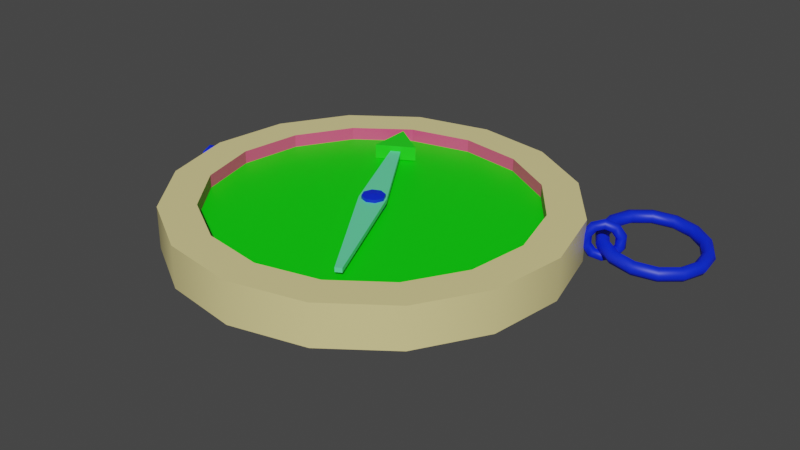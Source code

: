 # Source: compass.blend  (saved by Blender 3.6.11; exported with 4.5.12 LTS)
import bpy
from mathutils import Matrix  # noqa: F401  (used for matrix-valued properties, if any)

bpy.ops.wm.read_factory_settings(use_empty=True)
scene = bpy.context.scene
scene.name = 'Scene'

# ---- materials (node trees are filled in below, after node groups)
mat_material_001 = bpy.data.materials.new('Material.001')
mat_material_001.use_transparent_shadow = False
mat_material_002 = bpy.data.materials.new('Material.002')
mat_material_002.use_transparent_shadow = False
mat_material_003 = bpy.data.materials.new('Material.003')
mat_material_003.use_transparent_shadow = False
mat_material = bpy.data.materials.new('Material')
mat_material.use_transparent_shadow = False
mat_material_005 = bpy.data.materials.new('Material.005')
mat_material_005.use_transparent_shadow = False
mat_material_006 = bpy.data.materials.new('Material.006')
mat_material_006.use_transparent_shadow = False

# ---- material node trees
mat_material_001.use_nodes = True; mat_material_001.node_tree.nodes.clear()
_N = mat_material_001.node_tree.nodes; _L = mat_material_001.node_tree.links
n0 = _N.new('ShaderNodeBsdfPrincipled'); n0.name = 'Principled BSDF'; n0.location = (10, 300)
n0.distribution = 'GGX'
n0.subsurface_method = 'RANDOM_WALK_SKIN'
n0.inputs[0].default_value = (0.8, 0.6949, 0.306, 1.0)
n0.inputs[3].default_value = 1.45
n0.inputs[27].default_value = (0.0, 0.0, 0.0, 1.0)
n0.inputs[28].default_value = 1.0
n1 = _N.new('ShaderNodeOutputMaterial'); n1.name = 'Material Output'; n1.location = (300, 300)
_L.new(n0.outputs[0], n1.inputs[0])
n1.is_active_output = True
mat_material_002.use_nodes = True; mat_material_002.node_tree.nodes.clear()
_N = mat_material_002.node_tree.nodes; _L = mat_material_002.node_tree.links
n0 = _N.new('ShaderNodeBsdfPrincipled'); n0.name = 'Principled BSDF'; n0.location = (10, 300)
n0.distribution = 'GGX'
n0.subsurface_method = 'RANDOM_WALK_SKIN'
n0.inputs[0].default_value = (0.0, 0.02155, 0.8, 1.0)
n0.inputs[3].default_value = 1.45
n0.inputs[27].default_value = (0.0, 0.0, 0.0, 1.0)
n0.inputs[28].default_value = 1.0
n1 = _N.new('ShaderNodeOutputMaterial'); n1.name = 'Material Output'; n1.location = (300, 300)
_L.new(n0.outputs[0], n1.inputs[0])
n1.is_active_output = True
mat_material_003.use_nodes = True; mat_material_003.node_tree.nodes.clear()
_N = mat_material_003.node_tree.nodes; _L = mat_material_003.node_tree.links
n0 = _N.new('ShaderNodeBsdfPrincipled'); n0.name = 'Principled BSDF'; n0.location = (10, 300)
n0.distribution = 'GGX'
n0.subsurface_method = 'RANDOM_WALK_SKIN'
n0.inputs[0].default_value = (0.8, 0.08021, 0.2273, 1.0)
n0.inputs[3].default_value = 1.45
n0.inputs[27].default_value = (0.0, 0.0, 0.0, 1.0)
n0.inputs[28].default_value = 1.0
n1 = _N.new('ShaderNodeOutputMaterial'); n1.name = 'Material Output'; n1.location = (300, 300)
_L.new(n0.outputs[0], n1.inputs[0])
n1.is_active_output = True
mat_material.use_nodes = True; mat_material.node_tree.nodes.clear()
_N = mat_material.node_tree.nodes; _L = mat_material.node_tree.links
n0 = _N.new('ShaderNodeBsdfPrincipled'); n0.name = 'Principled BSDF'; n0.location = (10, 300)
n0.distribution = 'GGX'
n0.subsurface_method = 'RANDOM_WALK_SKIN'
n0.inputs[0].default_value = (0.0, 0.8, 0.0001184, 1.0)
n0.inputs[3].default_value = 1.45
n0.inputs[27].default_value = (0.0, 0.0, 0.0, 1.0)
n0.inputs[28].default_value = 1.0
n1 = _N.new('ShaderNodeOutputMaterial'); n1.name = 'Material Output'; n1.location = (300, 300)
_L.new(n0.outputs[0], n1.inputs[0])
n1.is_active_output = True
mat_material_005.use_nodes = True; mat_material_005.node_tree.nodes.clear()
_N = mat_material_005.node_tree.nodes; _L = mat_material_005.node_tree.links
n0 = _N.new('ShaderNodeBsdfPrincipled'); n0.name = 'Principled BSDF'; n0.location = (10, 300)
n0.distribution = 'GGX'
n0.subsurface_method = 'RANDOM_WALK_SKIN'
n0.inputs[0].default_value = (0.1348, 0.8, 0.3831, 1.0)
n0.inputs[3].default_value = 1.45
n0.inputs[27].default_value = (0.0, 0.0, 0.0, 1.0)
n0.inputs[28].default_value = 1.0
n1 = _N.new('ShaderNodeOutputMaterial'); n1.name = 'Material Output'; n1.location = (300, 300)
_L.new(n0.outputs[0], n1.inputs[0])
n1.is_active_output = True
mat_material_006.use_nodes = True; mat_material_006.node_tree.nodes.clear()
_N = mat_material_006.node_tree.nodes; _L = mat_material_006.node_tree.links
n0 = _N.new('ShaderNodeBsdfPrincipled'); n0.name = 'Principled BSDF'; n0.location = (10, 300)
n0.distribution = 'GGX'
n0.subsurface_method = 'RANDOM_WALK_SKIN'
n0.inputs[0].default_value = (0.01564, 0.8, 0.01017, 1.0)
n0.inputs[3].default_value = 1.45
n0.inputs[27].default_value = (0.0, 0.0, 0.0, 1.0)
n0.inputs[28].default_value = 1.0
n1 = _N.new('ShaderNodeOutputMaterial'); n1.name = 'Material Output'; n1.location = (300, 300)
_L.new(n0.outputs[0], n1.inputs[0])
n1.is_active_output = True

# ---- world
world_world = bpy.data.worlds.new('World'); scene.world = world_world
world_world.use_nodes = True; world_world.node_tree.nodes.clear()
_N = world_world.node_tree.nodes; _L = world_world.node_tree.links
n0 = _N.new('ShaderNodeOutputWorld'); n0.name = 'World Output'; n0.location = (300, 300)
n1 = _N.new('ShaderNodeBackground'); n1.name = 'Background'; n1.location = (10, 300)
n1.inputs[0].default_value = (0.05088, 0.05088, 0.05088, 1.0)
_L.new(n1.outputs[0], n0.inputs[0])
n0.is_active_output = True
world_world.color = (0.05088, 0.05088, 0.05088)
world_world.use_sun_shadow = False
world_world.sun_shadow_jitter_overblur = 0.0

# ---- meshes
me_mesh = bpy.data.meshes.new('Mesh')
me_mesh.from_pydata([(0.1152, 0.002572, 0.0003445), (0.1039, 0.04514, 0.000475), (0.07718, 0.08014, 0.0008466), (0.03911, 0.1023, 0.001403), (-0.004534, 0.1081, 0.002059), (-0.04709, 0.09682, 0.002715), (-0.08209, 0.0701, 0.003271), (-0.1042, 0.03202, 0.003642), (-0.1101, -0.01162, 0.003773), (-0.09877, -0.05418, 0.003642), (-0.07206, -0.08919, 0.003271), (-0.03398, -0.1113, 0.002715), (0.00966, -0.1172, 0.002059), (0.05222, -0.1059, 0.001403), (0.08722, -0.07915, 0.0008466), (0.1093, -0.04107, 0.000475), (0.1156, 0.002595, 0.02454), (0.1043, 0.04516, 0.02467), (0.07755, 0.08016, 0.02504), (0.03947, 0.1023, 0.0256), (-0.004167, 0.1081, 0.02625), (-0.04673, 0.09685, 0.02691), (-0.08173, 0.07013, 0.02747), (-0.1038, 0.03205, 0.02784), (-0.1097, -0.0116, 0.02797), (-0.09841, -0.05416, 0.02784), (-0.07169, -0.08917, 0.02747), (-0.03361, -0.1113, 0.02691), (0.01003, -0.1171, 0.02625), (0.05259, -0.1058, 0.0256), (0.08759, -0.07913, 0.02504), (0.1097, -0.04105, 0.02467), (0.09505, 0.001304, 0.02485), (0.08582, 0.03612, 0.02496), (0.06397, 0.06475, 0.02526), (0.03282, 0.08284, 0.02572), (-0.002875, 0.08763, 0.02625), (-0.03769, 0.0784, 0.02679), (-0.06632, 0.05654, 0.02724), (-0.0844, 0.02539, 0.02755), (-0.08919, -0.01031, 0.02766), (-0.07996, -0.04512, 0.02755), (-0.05811, -0.07375, 0.02724), (-0.02696, -0.09184, 0.02679), (0.008735, -0.09664, 0.02625), (0.04355, -0.0874, 0.02572), (0.07218, -0.06555, 0.02526), (0.09026, -0.0344, 0.02496), (0.09494, 0.001297, 0.01737), (0.08571, 0.03611, 0.01747), (0.06385, 0.06475, 0.01778), (0.03271, 0.08283, 0.01823), (-0.002989, 0.08763, 0.01877), (-0.0378, 0.07839, 0.0193), (-0.06643, 0.05654, 0.01976), (-0.08452, 0.02539, 0.02006), (-0.08931, -0.01031, 0.02017), (-0.08007, -0.04513, 0.02006), (-0.05822, -0.07376, 0.01976), (-0.02707, -0.09185, 0.0193), (0.008622, -0.09664, 0.01877), (0.04343, -0.08741, 0.01823), (0.07206, -0.06555, 0.01778), (0.09015, -0.0344, 0.01747), (0.002817, -0.004508, 0.01877), (-0.118, -0.007062, 0.02241), (-0.1176, -0.01252, 0.02468), (-0.1173, -0.01798, 0.02241), (-0.1172, -0.02025, 0.01694), (-0.1174, -0.01799, 0.01147), (-0.1178, -0.01253, 0.009209), (-0.1181, -0.007072, 0.01147), (-0.1182, -0.004806, 0.01694), (-0.1081, -0.00417, 0.01679), (-0.1079, -0.006426, 0.02226), (-0.1075, -0.01188, 0.02453), (-0.1072, -0.01734, 0.02226), (-0.1071, -0.01961, 0.01679), (-0.1074, -0.01736, 0.01132), (-0.1077, -0.0119, 0.009055), (-0.108, -0.006437, 0.01132), (-0.1185, -0.01257, 0.01696), (0.007346, 0.0006859, 0.02604), (0.009571, -0.003854, 0.02601), (0.007934, -0.008637, 0.02604), (0.003394, -0.01086, 0.02611), (-0.001388, -0.009224, 0.02618), (-0.003613, -0.004685, 0.02621), (-0.001976, 9.857e-05, 0.02618), (0.002564, 0.002323, 0.02611), (0.00241, 0.002313, 0.016), (0.007193, 0.0006763, 0.01593), (0.009417, -0.003864, 0.0159), (0.00778, -0.008647, 0.01593), (0.003241, -0.01087, 0.016), (-0.001542, -0.009234, 0.01608), (-0.003766, -0.004694, 0.01611), (-0.002129, 8.891e-05, 0.01608), (0.00299, -0.004269, 0.02687), (0.002563, -0.004524, 0.002059)], [], [(0, 1, 17, 16), (1, 2, 18, 17), (2, 3, 19, 18), (3, 4, 20, 19), (4, 5, 21, 20), (5, 6, 22, 21), (6, 7, 23, 22), (7, 8, 24, 23), (8, 9, 25, 24), (9, 10, 26, 25), (10, 11, 27, 26), (11, 12, 28, 27), (12, 13, 29, 28), (13, 14, 30, 29), (14, 15, 31, 30), (15, 0, 16, 31), (16, 17, 33, 32), (17, 18, 34, 33), (18, 19, 35, 34), (19, 20, 36, 35), (20, 21, 37, 36), (21, 22, 38, 37), (22, 23, 39, 38), (23, 24, 40, 39), (24, 25, 41, 40), (25, 26, 42, 41), (26, 27, 43, 42), (27, 28, 44, 43), (28, 29, 45, 44), (29, 30, 46, 45), (30, 31, 47, 46), (31, 16, 32, 47), (32, 33, 49, 48), (33, 34, 50, 49), (34, 35, 51, 50), (35, 36, 52, 51), (36, 37, 53, 52), (37, 38, 54, 53), (38, 39, 55, 54), (39, 40, 56, 55), (40, 41, 57, 56), (41, 42, 58, 57), (42, 43, 59, 58), (43, 44, 60, 59), (44, 45, 61, 60), (45, 46, 62, 61), (46, 47, 63, 62), (47, 32, 48, 63), (48, 49, 64), (49, 50, 64), (50, 51, 64), (51, 52, 64), (52, 53, 64), (53, 54, 64), (54, 55, 64), (55, 56, 64), (56, 57, 64), (57, 58, 64), (58, 59, 64), (59, 60, 64), (60, 61, 64), (61, 62, 64), (62, 63, 64), (63, 48, 64), (72, 65, 74, 73), (65, 66, 75, 74), (66, 67, 76, 75), (67, 68, 77, 76), (68, 69, 78, 77), (69, 70, 79, 78), (70, 71, 80, 79), (71, 72, 73, 80), (65, 72, 81), (66, 65, 81), (67, 66, 81), (68, 67, 81), (69, 68, 81), (70, 69, 81), (71, 70, 81), (72, 71, 81), (89, 82, 91, 90), (82, 83, 92, 91), (83, 84, 93, 92), (84, 85, 94, 93), (85, 86, 95, 94), (86, 87, 96, 95), (87, 88, 97, 96), (88, 89, 90, 97), (82, 89, 98), (83, 82, 98), (84, 83, 98), (85, 84, 98), (86, 85, 98), (87, 86, 98), (88, 87, 98), (89, 88, 98), (1, 0, 99), (2, 1, 99), (3, 2, 99), (4, 3, 99), (5, 4, 99), (6, 5, 99), (7, 6, 99), (8, 7, 99), (9, 8, 99), (10, 9, 99), (11, 10, 99), (12, 11, 99), (13, 12, 99), (14, 13, 99), (15, 14, 99), (0, 15, 99)])
me_mesh.polygons.foreach_set('use_smooth', [True] * 112)
me_mesh.polygons.foreach_set('material_index', [0, 0, 0, 0, 0, 0, 0, 0, 0, 0, 0, 0, 0, 0, 0, 0, 0, 0, 0, 0, 0, 0, 0, 0, 0, 0, 0, 0, 0, 0, 0, 0, 2, 2, 2, 2, 2, 2, 2, 2, 2, 2, 2, 2, 2, 2, 2, 2, 3, 3, 3, 3, 3, 3, 3, 3, 3, 3, 3, 3, 3, 3, 3, 3, 1, 1, 1, 1, 1, 1, 1, 1, 1, 1, 1, 1, 1, 1, 1, 1, 1, 1, 1, 1, 1, 1, 1, 1, 1, 1, 1, 1, 1, 1, 1, 1, 0, 0, 0, 0, 0, 0, 0, 0, 0, 0, 0, 0, 0, 0, 0, 0])
_k = set([(0, 1), (0, 15), (1, 2), (2, 3), (3, 4), (4, 5), (5, 6), (6, 7), (7, 8), (8, 9), (9, 10), (10, 11), (11, 12), (12, 13), (13, 14), (14, 15), (16, 17), (16, 31), (17, 18), (18, 19), (19, 20), (20, 21), (21, 22), (22, 23), (23, 24), (24, 25), (25, 26), (26, 27), (27, 28), (28, 29), (29, 30), (30, 31), (32, 33), (32, 47), (32, 48), (33, 34), (33, 49), (34, 35), (34, 50), (35, 36), (35, 51), (36, 37), (36, 52), (37, 38), (37, 53), (38, 39), (38, 54), (39, 40), (39, 55), (40, 41), (40, 56), (41, 42), (41, 57), (42, 43), (42, 58), (43, 44), (43, 59), (44, 45), (44, 60), (45, 46), (45, 61), (46, 47), (46, 62), (47, 63), (48, 49), (48, 63), (49, 50), (50, 51), (51, 52), (52, 53), (53, 54), (54, 55), (55, 56), (56, 57), (57, 58), (58, 59), (59, 60), (60, 61), (61, 62), (62, 63), (65, 66), (65, 72), (65, 81), (66, 67), (66, 81), (67, 68), (67, 81), (68, 69), (68, 81), (69, 70), (69, 81), (70, 71), (70, 81), (71, 72), (71, 81), (72, 81), (82, 83), (82, 89), (82, 98), (83, 84), (83, 98), (84, 85), (84, 98), (85, 86), (85, 98), (86, 87), (86, 98), (87, 88), (87, 98), (88, 89), (88, 98), (89, 98)])
me_mesh.attributes.new('sharp_edge', 'BOOLEAN', 'EDGE').data.foreach_set('value', [ (min(e.vertices), max(e.vertices)) in _k for e in me_mesh.edges])
_uv = me_mesh.uv_layers.new(name='UVChannel_1')
_uv.uv.foreach_set('vector', [0.06276, 0.9988, 0.000277, 0.9993, 2.441e-05, 0.9582, 0.06251, 0.9577, 1.0, 0.9909, 0.9375, 0.9914, 0.9373, 0.9503, 0.9997, 0.9497, 0.9375, 0.9914, 0.875, 0.9919, 0.8748, 0.9508, 0.9373, 0.9503, 0.875, 0.9919, 0.8125, 0.9924, 0.8123, 0.9513, 0.8748, 0.9508, 0.8125, 0.9924, 0.7501, 0.9929, 0.7498, 0.9518, 0.8123, 0.9513, 0.7501, 0.9929, 0.6876, 0.9934, 0.6873, 0.9523, 0.7498, 0.9518, 0.6876, 0.9934, 0.6251, 0.9939, 0.6249, 0.9528, 0.6873, 0.9523, 0.6251, 0.9939, 0.5626, 0.9945, 0.5624, 0.9534, 0.6249, 0.9528, 0.5626, 0.9945, 0.5001, 0.995, 0.4999, 0.9539, 0.5624, 0.9534, 0.5001, 0.995, 0.4377, 0.9955, 0.4374, 0.9544, 0.4999, 0.9539, 0.4377, 0.9955, 0.3752, 0.9961, 0.3749, 0.9549, 0.4374, 0.9544, 0.3752, 0.9961, 0.3127, 0.9966, 0.3124, 0.9555, 0.3749, 0.9549, 0.3127, 0.9966, 0.2502, 0.9971, 0.25, 0.956, 0.3124, 0.9555, 0.2502, 0.9971, 0.1877, 0.9977, 0.1875, 0.9566, 0.25, 0.956, 0.1877, 0.9977, 0.1252, 0.9982, 0.125, 0.9571, 0.1875, 0.9566, 0.1252, 0.9982, 0.06276, 0.9988, 0.06251, 0.9577, 0.125, 0.9571, 0.9943, 0.2592, 0.991, 0.3819, 0.9364, 0.3682, 0.9382, 0.268, 0.991, 0.3819, 0.9378, 0.4931, 0.8936, 0.4596, 0.9364, 0.3682, 0.9378, 0.4931, 0.8488, 0.5721, 0.8215, 0.5258, 0.8936, 0.4596, 0.8488, 0.5721, 0.7408, 0.6111, 0.7327, 0.5588, 0.8215, 0.5258, 0.7408, 0.6111, 0.6269, 0.6097, 0.6384, 0.5578, 0.7327, 0.5588, 0.6269, 0.6097, 0.519, 0.5655, 0.5495, 0.521, 0.6384, 0.5578, 0.519, 0.5655, 0.4348, 0.4828, 0.4802, 0.4528, 0.5495, 0.521, 0.4348, 0.4828, 0.3879, 0.3735, 0.4418, 0.3629, 0.4802, 0.4528, 0.3879, 0.3735, 0.3864, 0.2537, 0.4405, 0.2646, 0.4418, 0.3629, 0.3864, 0.2537, 0.4312, 0.1416, 0.4774, 0.1727, 0.4405, 0.2646, 0.4312, 0.1416, 0.5167, 0.05451, 0.5474, 0.1017, 0.4774, 0.1727, 0.5167, 0.05451, 0.6312, 0.007191, 0.6411, 0.06238, 0.5474, 0.1017, 0.6312, 0.007191, 0.7529, 0.01012, 0.7408, 0.06421, 0.6411, 0.06238, 0.7529, 0.01012, 0.8622, 0.05622, 0.8313, 0.1015, 0.7408, 0.06421, 0.8622, 0.05622, 0.9503, 0.1431, 0.9022, 0.1743, 0.8313, 0.1015, 0.9503, 0.1431, 0.9943, 0.2592, 0.9382, 0.268, 0.9022, 0.1743, 0.9382, 0.268, 0.9364, 0.3682, 0.9152, 0.3632, 0.9193, 0.2714, 0.9364, 0.3682, 0.8936, 0.4596, 0.8773, 0.4475, 0.9152, 0.3632, 0.8936, 0.4596, 0.8215, 0.5258, 0.8113, 0.509, 0.8773, 0.4475, 0.8215, 0.5258, 0.7327, 0.5588, 0.7296, 0.541, 0.8113, 0.509, 0.7327, 0.5588, 0.6384, 0.5578, 0.6422, 0.5388, 0.7296, 0.541, 0.6384, 0.5578, 0.5495, 0.521, 0.5601, 0.5044, 0.6422, 0.5388, 0.5495, 0.521, 0.4802, 0.4528, 0.4965, 0.4414, 0.5601, 0.5044, 0.4802, 0.4528, 0.4418, 0.3629, 0.4613, 0.3585, 0.4965, 0.4414, 0.4418, 0.3629, 0.4405, 0.2646, 0.4604, 0.268, 0.4613, 0.3585, 0.4405, 0.2646, 0.4774, 0.1727, 0.4945, 0.1836, 0.4604, 0.268, 0.4774, 0.1727, 0.5474, 0.1017, 0.5591, 0.1187, 0.4945, 0.1836, 0.5474, 0.1017, 0.6411, 0.06238, 0.6454, 0.08383, 0.5591, 0.1187, 0.6411, 0.06238, 0.7408, 0.06421, 0.737, 0.08268, 0.6454, 0.08383, 0.7408, 0.06421, 0.8313, 0.1015, 0.8199, 0.1184, 0.737, 0.08268, 0.8313, 0.1015, 0.9022, 0.1743, 0.8839, 0.1862, 0.8199, 0.1184, 0.9022, 0.1743, 0.9382, 0.268, 0.9193, 0.2714, 0.8839, 0.1862, 0.9581, 0.4255, 0.95, 0.6079, 0.4992, 0.5093, 0.95, 0.6079, 0.8747, 0.7754, 0.4992, 0.5093, 0.8747, 0.7754, 0.7437, 0.8975, 0.4992, 0.5093, 0.7437, 0.8975, 0.5813, 0.9612, 0.4992, 0.5093, 0.5813, 0.9612, 0.4076, 0.9568, 0.4992, 0.5093, 0.4076, 0.9568, 0.2446, 0.8884, 0.4992, 0.5093, 0.2446, 0.8884, 0.1181, 0.7633, 0.4992, 0.5093, 0.1181, 0.7633, 0.04818, 0.5986, 0.4992, 0.5093, 0.04818, 0.5986, 0.04639, 0.4188, 0.4992, 0.5093, 0.04639, 0.4188, 0.1142, 0.2512, 0.4992, 0.5093, 0.1142, 0.2512, 0.2425, 0.1221, 0.4992, 0.5093, 0.2425, 0.1221, 0.4139, 0.05292, 0.4992, 0.5093, 0.4139, 0.05292, 0.5961, 0.05064, 0.4992, 0.5093, 0.5961, 0.05064, 0.7608, 0.1217, 0.4992, 0.5093, 0.7608, 0.1217, 0.8878, 0.2562, 0.4992, 0.5093, 0.8878, 0.2562, 0.9581, 0.4255, 0.4992, 0.5093, 0.1992, 0.05792, 0.1998, 0.07411, 0.1722, 0.07524, 0.1715, 0.05905, 0.1998, 0.07411, 0.2005, 0.0903, 0.1729, 0.09144, 0.1722, 0.07524, 0.2005, 0.0903, 0.2012, 0.1065, 0.1735, 0.1076, 0.1729, 0.09144, 0.2012, 0.1065, 0.2018, 0.1227, 0.1742, 0.1238, 0.1735, 0.1076, 0.2018, 0.1227, 0.2025, 0.1389, 0.1749, 0.14, 0.1742, 0.1238, 0.2025, 0.1389, 0.2032, 0.1551, 0.1755, 0.1562, 0.1749, 0.14, 0.1978, 0.02553, 0.1985, 0.04172, 0.1709, 0.04286, 0.1702, 0.02666, 0.1985, 0.04172, 0.1992, 0.05792, 0.1715, 0.05905, 0.1709, 0.04286, 0.239, 0.02561, 0.2553, 0.02553, 0.2473, 0.04519, 0.2276, 0.03715, 0.239, 0.02561, 0.2473, 0.04519, 0.2277, 0.05341, 0.2276, 0.03715, 0.2473, 0.04519, 0.2392, 0.06484, 0.2277, 0.05341, 0.2473, 0.04519, 0.2555, 0.06476, 0.2392, 0.06484, 0.2473, 0.04519, 0.2669, 0.05322, 0.2555, 0.06476, 0.2473, 0.04519, 0.2668, 0.03696, 0.2669, 0.05322, 0.2473, 0.04519, 0.2553, 0.02553, 0.2668, 0.03696, 0.2473, 0.04519, 0.2031, 0.1236, 0.2025, 0.1097, 0.2301, 0.1085, 0.2307, 0.1223, 0.2025, 0.1097, 0.2018, 0.09592, 0.2295, 0.09465, 0.2301, 0.1085, 0.2018, 0.09592, 0.2012, 0.0821, 0.2288, 0.08082, 0.2295, 0.09465, 0.2012, 0.0821, 0.2006, 0.06827, 0.2282, 0.067, 0.2288, 0.08082, 0.2006, 0.06827, 0.1999, 0.05445, 0.2276, 0.05318, 0.2282, 0.067, 0.1999, 0.05445, 0.1993, 0.04062, 0.2269, 0.03935, 0.2276, 0.05318, 0.1993, 0.04062, 0.1987, 0.0268, 0.2263, 0.02553, 0.2269, 0.03935, 0.2037, 0.1374, 0.2031, 0.1236, 0.2307, 0.1223, 0.2314, 0.1361, 0.3011, 0.0491, 0.2914, 0.05906, 0.2842, 0.0424, 0.3009, 0.03521, 0.3011, 0.0491, 0.2842, 0.0424, 0.2909, 0.02553, 0.3009, 0.03521, 0.2842, 0.0424, 0.277, 0.02573, 0.2909, 0.02553, 0.2842, 0.0424, 0.2673, 0.03569, 0.277, 0.02573, 0.2842, 0.0424, 0.2675, 0.04958, 0.2673, 0.03569, 0.2842, 0.0424, 0.2775, 0.05926, 0.2675, 0.04958, 0.2842, 0.0424, 0.2914, 0.05906, 0.2775, 0.05926, 0.2842, 0.0424, 0.2147, 0.95, 0.1201, 0.9111, 0.265, 0.6929, 0.3169, 0.9497, 0.2147, 0.95, 0.265, 0.6929, 0.4112, 0.9103, 0.3169, 0.9497, 0.265, 0.6929, 0.4833, 0.8378, 0.4112, 0.9103, 0.265, 0.6929, 0.5221, 0.7432, 0.4833, 0.8378, 0.265, 0.6929, 0.5218, 0.641, 0.5221, 0.7432, 0.265, 0.6929, 0.4825, 0.5467, 0.5218, 0.641, 0.265, 0.6929, 0.41, 0.4746, 0.4825, 0.5467, 0.265, 0.6929, 0.3154, 0.4358, 0.41, 0.4746, 0.265, 0.6929, 0.2132, 0.4361, 0.3154, 0.4358, 0.265, 0.6929, 0.1189, 0.4755, 0.2132, 0.4361, 0.265, 0.6929, 0.04679, 0.548, 0.1189, 0.4755, 0.265, 0.6929, 0.007952, 0.6425, 0.04679, 0.548, 0.265, 0.6929, 0.008251, 0.7447, 0.007952, 0.6425, 0.265, 0.6929, 0.04765, 0.8391, 0.008251, 0.7447, 0.265, 0.6929, 0.1201, 0.9111, 0.04765, 0.8391, 0.265, 0.6929])
me_mesh.materials.append(mat_material_001)
me_mesh.materials.append(mat_material_002)
me_mesh.materials.append(mat_material_003)
me_mesh.materials.append(mat_material)
me_mesh.update()
me_mesh.normals_split_custom_set([tuple(v) for v in zip(*[iter([0.9979, 0.06288, -0.01519, 0.8979, 0.44, -0.01403, 0.8979, 0.44, -0.01403, 0.9979, 0.06288, -0.01519, 0.8979, 0.44, -0.01403, 0.6612, 0.7502, -0.01074, 0.6612, 0.7502, -0.01074, 0.8979, 0.44, -0.01403, 0.6612, 0.7502, -0.01074, 0.3238, 0.9461, -0.005812, 0.3238, 0.9461, -0.005812, 0.6612, 0.7502, -0.01074, 0.3238, 0.9461, -0.005812, -0.06288, 0.998, 4.489e-07, -0.06288, 0.998, 4.448e-07, 0.3238, 0.9461, -0.005812, -0.06288, 0.998, 4.489e-07, -0.44, 0.898, 0.005813, -0.44, 0.898, 0.005813, -0.06288, 0.998, 4.448e-07, -0.44, 0.898, 0.005813, -0.7501, 0.6612, 0.01074, -0.7501, 0.6612, 0.01074, -0.44, 0.898, 0.005813, -0.7501, 0.6612, 0.01074, -0.946, 0.3238, 0.01403, -0.946, 0.3238, 0.01403, -0.7501, 0.6612, 0.01074, -0.946, 0.3238, 0.01403, -0.9979, -0.06288, 0.01519, -0.9979, -0.06288, 0.01519, -0.946, 0.3238, 0.01403, -0.9979, -0.06288, 0.01519, -0.8979, -0.44, 0.01403, -0.8979, -0.44, 0.01403, -0.9979, -0.06288, 0.01519, -0.8979, -0.44, 0.01403, -0.6612, -0.7502, 0.01074, -0.6612, -0.7502, 0.01074, -0.8979, -0.44, 0.01403, -0.6612, -0.7502, 0.01074, -0.3238, -0.9461, 0.005812, -0.3238, -0.9461, 0.005812, -0.6612, -0.7502, 0.01074, -0.3238, -0.9461, 0.005812, 0.06288, -0.998, -8.897e-07, 0.06288, -0.998, -8.933e-07, -0.3238, -0.9461, 0.005812, 0.06288, -0.998, -8.897e-07, 0.44, -0.898, -0.005813, 0.44, -0.898, -0.005813, 0.06288, -0.998, -8.933e-07, 0.44, -0.898, -0.005813, 0.7501, -0.6612, -0.01074, 0.7501, -0.6612, -0.01074, 0.44, -0.898, -0.005813, 0.7501, -0.6612, -0.01074, 0.946, -0.3238, -0.01403, 0.946, -0.3238, -0.01403, 0.7501, -0.6612, -0.01074, 0.946, -0.3238, -0.01403, 0.9979, 0.06288, -0.01519, 0.9979, 0.06288, -0.01519, 0.946, -0.3238, -0.01403, 0.01516, 0.0009552, 0.9999, 0.01516, 0.0009554, 0.9999, 0.01516, 0.0009554, 0.9999, 0.01516, 0.0009552, 0.9999, 0.01516, 0.0009554, 0.9999, 0.01516, 0.0009555, 0.9999, 0.01516, 0.0009555, 0.9999, 0.01516, 0.0009554, 0.9999, 0.01516, 0.0009555, 0.9999, 0.01516, 0.0009555, 0.9999, 0.01516, 0.0009555, 0.9999, 0.01516, 0.0009555, 0.9999, 0.01516, 0.0009555, 0.9999, 0.01516, 0.0009555, 0.9999, 0.01516, 0.0009555, 0.9999, 0.01516, 0.0009555, 0.9999, 0.01516, 0.0009555, 0.9999, 0.01516, 0.0009554, 0.9999, 0.01516, 0.0009554, 0.9999, 0.01516, 0.0009555, 0.9999, 0.01516, 0.0009554, 0.9999, 0.01516, 0.0009554, 0.9999, 0.01516, 0.0009554, 0.9999, 0.01516, 0.0009554, 0.9999, 0.01516, 0.0009554, 0.9999, 0.01516, 0.0009553, 0.9999, 0.01516, 0.0009553, 0.9999, 0.01516, 0.0009554, 0.9999, 0.01516, 0.0009553, 0.9999, 0.01516, 0.0009551, 0.9999, 0.01516, 0.0009551, 0.9999, 0.01516, 0.0009553, 0.9999, 0.01516, 0.0009551, 0.9999, 0.01516, 0.0009551, 0.9999, 0.01516, 0.0009551, 0.9999, 0.01516, 0.0009551, 0.9999, 0.01516, 0.0009551, 0.9999, 0.01516, 0.000955, 0.9999, 0.01516, 0.000955, 0.9999, 0.01516, 0.0009551, 0.9999, 0.01516, 0.000955, 0.9999, 0.01516, 0.000955, 0.9999, 0.01516, 0.000955, 0.9999, 0.01516, 0.000955, 0.9999, 0.01516, 0.000955, 0.9999, 0.01516, 0.0009549, 0.9999, 0.01516, 0.0009549, 0.9999, 0.01516, 0.000955, 0.9999, 0.01516, 0.0009549, 0.9999, 0.01516, 0.0009549, 0.9999, 0.01516, 0.0009549, 0.9999, 0.01516, 0.0009549, 0.9999, 0.01516, 0.0009549, 0.9999, 0.01516, 0.0009549, 0.9999, 0.01516, 0.0009549, 0.9999, 0.01516, 0.0009549, 0.9999, 0.01516, 0.0009549, 0.9999, 0.01516, 0.0009551, 0.9999, 0.01516, 0.0009551, 0.9999, 0.01516, 0.0009549, 0.9999, 0.01516, 0.0009551, 0.9999, 0.01516, 0.0009552, 0.9999, 0.01516, 0.0009552, 0.9999, 0.01516, 0.0009551, 0.9999, -0.9665, -0.2564, 0.0149, -0.9665, -0.2564, 0.0149, -0.9665, -0.2564, 0.0149, -0.9665, -0.2564, 0.0149, -0.7948, -0.6068, 0.01263, -0.7948, -0.6068, 0.01263, -0.7948, -0.6068, 0.01263, -0.7948, -0.6068, 0.01263, -0.5021, -0.8648, 0.008435, -0.5021, -0.8648, 0.008435, -0.5021, -0.8648, 0.008435, -0.5021, -0.8648, 0.008435, -0.133, -0.9911, 0.002963, -0.133, -0.9911, 0.002963, -0.133, -0.9911, 0.002963, -0.133, -0.9911, 0.002963, 0.2564, -0.9666, -0.002963, 0.2564, -0.9666, -0.002963, 0.2564, -0.9666, -0.002963, 0.2564, -0.9666, -0.002963, 0.6067, -0.7949, -0.008439, 0.6067, -0.7949, -0.008439, 0.6067, -0.7949, -0.008439, 0.6067, -0.7949, -0.008439, 0.8647, -0.5022, -0.01263, 0.8647, -0.5022, -0.01263, 0.8647, -0.5022, -0.01263, 0.8647, -0.5022, -0.01263, 0.991, -0.133, -0.0149, 0.991, -0.133, -0.0149, 0.991, -0.133, -0.0149, 0.991, -0.133, -0.0149, 0.9665, 0.2564, -0.0149, 0.9665, 0.2564, -0.0149, 0.9665, 0.2564, -0.0149, 0.9665, 0.2564, -0.0149, 0.7948, 0.6068, -0.01263, 0.7948, 0.6068, -0.01263, 0.7948, 0.6068, -0.01263, 0.7948, 0.6068, -0.01263, 0.5021, 0.8648, -0.008438, 0.5021, 0.8648, -0.008438, 0.5021, 0.8648, -0.008438, 0.5021, 0.8648, -0.008438, 0.133, 0.9911, -0.002965, 0.133, 0.9911, -0.002965, 0.133, 0.9911, -0.002965, 0.133, 0.9911, -0.002965, -0.2564, 0.9666, 0.002963, -0.2564, 0.9666, 0.002963, -0.2564, 0.9666, 0.002963, -0.2564, 0.9666, 0.002963, -0.6067, 0.7949, 0.008439, -0.6067, 0.7949, 0.008439, -0.6067, 0.7949, 0.008439, -0.6067, 0.7949, 0.008439, -0.8647, 0.5022, 0.01263, -0.8647, 0.5022, 0.01263, -0.8647, 0.5022, 0.01263, -0.8647, 0.5022, 0.01263, -0.991, 0.133, 0.0149, -0.991, 0.133, 0.0149, -0.991, 0.133, 0.0149, -0.991, 0.133, 0.0149, 0.01516, 0.0009552, 0.9999, 0.01516, 0.0009551, 0.9999, 0.01516, 0.0009552, 0.9999, 0.01516, 0.0009551, 0.9999, 0.01516, 0.0009551, 0.9999, 0.01516, 0.0009552, 0.9999, 0.01516, 0.0009551, 0.9999, 0.01516, 0.0009551, 0.9999, 0.01516, 0.0009552, 0.9999, 0.01516, 0.0009551, 0.9999, 0.01516, 0.0009551, 0.9999, 0.01516, 0.0009552, 0.9999, 0.01516, 0.0009551, 0.9999, 0.01516, 0.0009551, 0.9999, 0.01516, 0.0009552, 0.9999, 0.01516, 0.0009551, 0.9999, 0.01516, 0.0009551, 0.9999, 0.01516, 0.0009552, 0.9999, 0.01516, 0.0009551, 0.9999, 0.01516, 0.0009551, 0.9999, 0.01516, 0.0009552, 0.9999, 0.01516, 0.0009551, 0.9999, 0.01516, 0.0009552, 0.9999, 0.01516, 0.0009552, 0.9999, 0.01516, 0.0009552, 0.9999, 0.01516, 0.0009552, 0.9999, 0.01516, 0.0009552, 0.9999, 0.01516, 0.0009552, 0.9999, 0.01516, 0.0009552, 0.9999, 0.01516, 0.0009552, 0.9999, 0.01516, 0.0009552, 0.9999, 0.01516, 0.0009552, 0.9999, 0.01516, 0.0009552, 0.9999, 0.01516, 0.0009552, 0.9999, 0.01516, 0.0009552, 0.9999, 0.01516, 0.0009552, 0.9999, 0.01516, 0.0009552, 0.9999, 0.01516, 0.0009552, 0.9999, 0.01516, 0.0009552, 0.9999, 0.01516, 0.0009552, 0.9999, 0.01516, 0.0009552, 0.9999, 0.01516, 0.0009552, 0.9999, 0.01516, 0.0009552, 0.9999, 0.01516, 0.0009552, 0.9999, 0.01516, 0.0009552, 0.9999, 0.01516, 0.0009552, 0.9999, 0.01516, 0.0009552, 0.9999, 0.01516, 0.0009552, 0.9999, -0.06288, 0.998, 6.571e-07, -0.03375, 0.7064, 0.707, -0.03375, 0.7064, 0.707, -0.06288, 0.998, -4.107e-07, -0.03375, 0.7064, 0.707, 0.01516, 0.0009569, 0.9999, 0.01516, 0.0009558, 0.9999, -0.03375, 0.7064, 0.707, 0.01516, 0.0009569, 0.9999, 0.05519, -0.705, 0.707, 0.05519, -0.705, 0.707, 0.01516, 0.0009558, 0.9999, 0.05519, -0.705, 0.707, 0.06288, -0.998, -6.366e-07, 0.06288, -0.998, -1.438e-07, 0.05519, -0.705, 0.707, 0.06288, -0.998, -6.366e-07, 0.03375, -0.7064, -0.707, 0.03375, -0.7064, -0.707, 0.06288, -0.998, -1.438e-07, 0.03375, -0.7064, -0.707, -0.01516, -0.0009547, -0.9999, -0.01516, -0.0009544, -0.9999, 0.03375, -0.7064, -0.707, -0.01516, -0.0009547, -0.9999, -0.05518, 0.705, -0.707, -0.05518, 0.705, -0.707, -0.01516, -0.0009544, -0.9999, -0.05518, 0.705, -0.707, -0.06288, 0.998, 6.571e-07, -0.06288, 0.998, -4.107e-07, -0.05518, 0.705, -0.707, -0.9979, 0.03432, 0.05528, -0.9979, 0.03432, 0.05528, -0.9979, 0.03432, 0.05528, -0.9934, -0.02234, 0.1121, -0.9934, -0.02234, 0.1121, -0.9934, -0.02234, 0.1121, -0.9884, -0.1025, 0.1121, -0.9884, -0.1025, 0.1121, -0.9884, -0.1025, 0.1121, -0.9857, -0.1593, 0.05528, -0.9857, -0.1593, 0.05528, -0.9857, -0.1593, 0.05528, -0.9869, -0.1594, -0.02507, -0.9869, -0.1594, -0.02507, -0.9869, -0.1594, -0.02507, -0.9913, -0.1027, -0.08189, -0.9913, -0.1027, -0.08189, -0.9913, -0.1027, -0.08189, -0.9964, -0.02252, -0.08189, -0.9964, -0.02252, -0.08189, -0.9964, -0.02252, -0.08189, -0.9991, 0.03424, -0.02507, -0.9991, 0.03424, -0.02507, -0.9991, 0.03424, -0.02507, -0.06288, 0.998, -1.569e-06, 0.6612, 0.7502, -0.01074, 0.6612, 0.7502, -0.01074, -0.06288, 0.998, -1.587e-06, 0.6612, 0.7502, -0.01074, 0.9979, 0.06288, -0.01519, 0.9979, 0.06288, -0.01519, 0.6612, 0.7502, -0.01074, 0.9979, 0.06288, -0.01519, 0.7501, -0.6612, -0.01074, 0.7501, -0.6612, -0.01074, 0.9979, 0.06288, -0.01519, 0.7501, -0.6612, -0.01074, 0.06288, -0.998, 3.652e-07, 0.06288, -0.998, 3.472e-07, 0.7501, -0.6612, -0.01074, 0.06288, -0.998, 3.652e-07, -0.6612, -0.7502, 0.01074, -0.6612, -0.7502, 0.01074, 0.06288, -0.998, 3.472e-07, -0.6612, -0.7502, 0.01074, -0.9979, -0.06288, 0.01519, -0.9979, -0.06288, 0.01519, -0.6612, -0.7502, 0.01074, -0.9979, -0.06288, 0.01519, -0.7501, 0.6612, 0.01074, -0.7501, 0.6612, 0.01074, -0.9979, -0.06288, 0.01519, -0.7501, 0.6612, 0.01074, -0.06288, 0.998, -1.569e-06, -0.06288, 0.998, -1.587e-06, -0.7501, 0.6612, 0.01074, 0.05478, 0.1171, 0.9916, 0.05478, 0.1171, 0.9916, 0.05478, 0.1171, 0.9916, 0.1252, 0.05495, 0.9906, 0.1252, 0.05495, 0.9906, 0.1252, 0.05495, 0.9906, 0.1311, -0.03879, 0.9906, 0.1311, -0.03879, 0.9906, 0.1311, -0.03879, 0.9906, 0.06904, -0.1093, 0.9916, 0.06904, -0.1093, 0.9916, 0.06904, -0.1093, 0.9916, -0.02469, -0.1152, 0.993, -0.02469, -0.1152, 0.993, -0.02469, -0.1152, 0.993, -0.09514, -0.05305, 0.994, -0.09514, -0.05305, 0.994, -0.09514, -0.05305, 0.994, -0.101, 0.04069, 0.994, -0.101, 0.04069, 0.994, -0.101, 0.04069, 0.994, -0.03895, 0.1111, 0.993, -0.03895, 0.1111, 0.993, -0.03895, 0.1111, 0.993, -0.01516, -0.0009552, -0.9999, -0.01516, -0.0009551, -0.9999, -0.01516, -0.0009552, -0.9999, -0.01516, -0.0009552, -0.9999, -0.01516, -0.0009552, -0.9999, -0.01516, -0.0009552, -0.9999, -0.01516, -0.0009552, -0.9999, -0.01516, -0.0009552, -0.9999, -0.01516, -0.0009552, -0.9999, -0.01516, -0.0009552, -0.9999, -0.01516, -0.0009552, -0.9999, -0.01516, -0.0009552, -0.9999, -0.01516, -0.0009552, -0.9999, -0.01516, -0.0009552, -0.9999, -0.01516, -0.0009552, -0.9999, -0.01516, -0.0009552, -0.9999, -0.01516, -0.0009552, -0.9999, -0.01516, -0.0009552, -0.9999, -0.01516, -0.0009552, -0.9999, -0.01516, -0.0009552, -0.9999, -0.01516, -0.0009552, -0.9999, -0.01516, -0.0009552, -0.9999, -0.01516, -0.0009552, -0.9999, -0.01516, -0.0009552, -0.9999, -0.01516, -0.0009552, -0.9999, -0.01516, -0.0009552, -0.9999, -0.01516, -0.0009552, -0.9999, -0.01516, -0.0009552, -0.9999, -0.01516, -0.0009552, -0.9999, -0.01516, -0.0009552, -0.9999, -0.01516, -0.0009552, -0.9999, -0.01516, -0.0009552, -0.9999, -0.01516, -0.0009552, -0.9999, -0.01516, -0.0009552, -0.9999, -0.01516, -0.0009552, -0.9999, -0.01516, -0.0009552, -0.9999, -0.01516, -0.0009552, -0.9999, -0.01516, -0.0009552, -0.9999, -0.01516, -0.0009552, -0.9999, -0.01516, -0.0009552, -0.9999, -0.01516, -0.0009552, -0.9999, -0.01516, -0.0009552, -0.9999, -0.01516, -0.0009552, -0.9999, -0.01516, -0.0009552, -0.9999, -0.01516, -0.0009552, -0.9999, -0.01516, -0.0009551, -0.9999, -0.01516, -0.0009552, -0.9999, -0.01516, -0.0009552, -0.9999])] * 3)])
me_mesh_001 = bpy.data.meshes.new('Mesh.001')
me_mesh_001.from_pydata([(0.1137, 0.09866, 0.01119), (0.1148, 0.09733, 0.01403), (0.1166, 0.09457, 0.01449), (0.1177, 0.09245, 0.01221), (0.1174, 0.09256, 0.008921), (0.1158, 0.09483, 0.00709), (0.1142, 0.09754, 0.0081), (0.1269, 0.1033, 0.00996), (0.1274, 0.1017, 0.01286), (0.1278, 0.09849, 0.01344), (0.1279, 0.09599, 0.01127), (0.1275, 0.09611, 0.007974), (0.127, 0.09875, 0.006042), (0.1268, 0.1019, 0.006925), (0.1408, 0.1017, 0.008438), (0.1406, 0.1002, 0.01141), (0.1396, 0.09712, 0.01214), (0.1385, 0.09476, 0.0101), (0.1382, 0.09487, 0.006802), (0.1388, 0.09739, 0.004745), (0.14, 0.1004, 0.005473), (0.1526, 0.09417, 0.006925), (0.1519, 0.09305, 0.009964), (0.1497, 0.09075, 0.01086), (0.1476, 0.08899, 0.008932), (0.1473, 0.08911, 0.005638), (0.1489, 0.09101, 0.003457), (0.1512, 0.09326, 0.00403), (0.1599, 0.08228, 0.005723), (0.1589, 0.0817, 0.008816), (0.1559, 0.08062, 0.009832), (0.1533, 0.07984, 0.008006), (0.1529, 0.07996, 0.004712), (0.1551, 0.08088, 0.002432), (0.1582, 0.08191, 0.002881), (0.1614, 0.06834, 0.005067), (0.1603, 0.0684, 0.00819), (0.1572, 0.06874, 0.009273), (0.1544, 0.06911, 0.007501), (0.1541, 0.06923, 0.004208), (0.1564, 0.06901, 0.001873), (0.1597, 0.06861, 0.002256), (0.1567, 0.05512, 0.005089), (0.1558, 0.05578, 0.008211), (0.1532, 0.05747, 0.009292), (0.1508, 0.05893, 0.007518), (0.1504, 0.05905, 0.004225), (0.1524, 0.05774, 0.001892), (0.1552, 0.05599, 0.002277), (0.1468, 0.04522, 0.005784), (0.1463, 0.04634, 0.008874), (0.1447, 0.04905, 0.009884), (0.1432, 0.05132, 0.008053), (0.1428, 0.05143, 0.00476), (0.1439, 0.04931, 0.002484), (0.1457, 0.04655, 0.00294), (0.1336, 0.04062, 0.007014), (0.1337, 0.04194, 0.01005), (0.1335, 0.04513, 0.01093), (0.133, 0.04777, 0.009), (0.1326, 0.04789, 0.005706), (0.1327, 0.04539, 0.003532), (0.1331, 0.04216, 0.004114), (0.1197, 0.04222, 0.008536), (0.1205, 0.04347, 0.0115), (0.1217, 0.04649, 0.01223), (0.1223, 0.04901, 0.01017), (0.122, 0.04912, 0.006878), (0.1209, 0.04675, 0.004829), (0.1199, 0.04368, 0.005567), (0.108, 0.04971, 0.01005), (0.1093, 0.05062, 0.01294), (0.1116, 0.05287, 0.01352), (0.1133, 0.05477, 0.01134), (0.1129, 0.05489, 0.008042), (0.1109, 0.05313, 0.006117), (0.1087, 0.05083, 0.00701), (0.1006, 0.0616, 0.01125), (0.1023, 0.06196, 0.01409), (0.1054, 0.063, 0.01454), (0.1076, 0.06392, 0.01226), (0.1073, 0.06404, 0.008968), (0.1046, 0.06326, 0.007142), (0.1016, 0.06218, 0.008158), (0.09912, 0.07554, 0.01191), (0.1009, 0.07527, 0.01472), (0.1041, 0.07487, 0.0151), (0.1065, 0.07465, 0.01277), (0.1061, 0.07477, 0.009473), (0.1033, 0.07514, 0.0077), (0.1002, 0.07548, 0.008784), (0.1038, 0.08876, 0.01188), (0.1053, 0.08789, 0.0147), (0.1081, 0.08614, 0.01508), (0.1101, 0.08483, 0.01275), (0.1097, 0.08495, 0.009456), (0.1073, 0.0864, 0.007682), (0.1047, 0.0881, 0.008763)], [], [(0, 1, 8, 7), (1, 2, 9, 8), (2, 3, 10, 9), (3, 4, 11, 10), (4, 5, 12, 11), (5, 6, 13, 12), (6, 0, 7, 13), (7, 8, 15, 14), (8, 9, 16, 15), (9, 10, 17, 16), (10, 11, 18, 17), (11, 12, 19, 18), (12, 13, 20, 19), (13, 7, 14, 20), (14, 15, 22, 21), (15, 16, 23, 22), (16, 17, 24, 23), (17, 18, 25, 24), (18, 19, 26, 25), (19, 20, 27, 26), (20, 14, 21, 27), (21, 22, 29, 28), (22, 23, 30, 29), (23, 24, 31, 30), (24, 25, 32, 31), (25, 26, 33, 32), (26, 27, 34, 33), (27, 21, 28, 34), (28, 29, 36, 35), (29, 30, 37, 36), (30, 31, 38, 37), (31, 32, 39, 38), (32, 33, 40, 39), (33, 34, 41, 40), (34, 28, 35, 41), (35, 36, 43, 42), (36, 37, 44, 43), (37, 38, 45, 44), (38, 39, 46, 45), (39, 40, 47, 46), (40, 41, 48, 47), (41, 35, 42, 48), (42, 43, 50, 49), (43, 44, 51, 50), (44, 45, 52, 51), (45, 46, 53, 52), (46, 47, 54, 53), (47, 48, 55, 54), (48, 42, 49, 55), (49, 50, 57, 56), (50, 51, 58, 57), (51, 52, 59, 58), (52, 53, 60, 59), (53, 54, 61, 60), (54, 55, 62, 61), (55, 49, 56, 62), (56, 57, 64, 63), (57, 58, 65, 64), (58, 59, 66, 65), (59, 60, 67, 66), (60, 61, 68, 67), (61, 62, 69, 68), (62, 56, 63, 69), (63, 64, 71, 70), (64, 65, 72, 71), (65, 66, 73, 72), (66, 67, 74, 73), (67, 68, 75, 74), (68, 69, 76, 75), (69, 63, 70, 76), (70, 71, 78, 77), (71, 72, 79, 78), (72, 73, 80, 79), (73, 74, 81, 80), (74, 75, 82, 81), (75, 76, 83, 82), (76, 70, 77, 83), (77, 78, 85, 84), (78, 79, 86, 85), (79, 80, 87, 86), (80, 81, 88, 87), (81, 82, 89, 88), (82, 83, 90, 89), (83, 77, 84, 90), (84, 85, 92, 91), (85, 86, 93, 92), (86, 87, 94, 93), (87, 88, 95, 94), (88, 89, 96, 95), (89, 90, 97, 96), (90, 84, 91, 97), (91, 92, 1, 0), (92, 93, 2, 1), (93, 94, 3, 2), (94, 95, 4, 3), (95, 96, 5, 4), (96, 97, 6, 5), (97, 91, 0, 6)])
me_mesh_001.polygons.foreach_set('use_smooth', [True] * 98)
_uv = me_mesh_001.uv_layers.new(name='UVChannel_1')
_uv.uv.foreach_set('vector', [0.8819, 0.8722, 0.8818, 0.8809, 0.8472, 0.8807, 0.8472, 0.8719, 0.8818, 0.8809, 0.8819, 0.8899, 0.8473, 0.8898, 0.8472, 0.8807, 0.8819, 0.8899, 0.8818, 0.8998, 0.8473, 0.8992, 0.8473, 0.8898, 0.8818, 0.8998, 0.8816, 0.9099, 0.8471, 0.9094, 0.8473, 0.8992, 0.8816, 0.9099, 0.8817, 0.9196, 0.8473, 0.9192, 0.8471, 0.9094, 0.882, 0.8545, 0.8819, 0.8636, 0.8471, 0.8632, 0.8471, 0.8537, 0.8819, 0.8636, 0.8819, 0.8722, 0.8472, 0.8719, 0.8471, 0.8632, 0.8472, 0.8719, 0.8472, 0.8807, 0.8126, 0.8807, 0.8126, 0.8721, 0.8472, 0.8807, 0.8473, 0.8898, 0.8128, 0.8897, 0.8126, 0.8807, 0.8473, 0.8898, 0.8473, 0.8992, 0.8127, 0.8994, 0.8128, 0.8897, 0.8473, 0.8992, 0.8471, 0.9094, 0.8127, 0.9096, 0.8127, 0.8994, 0.8471, 0.9094, 0.8473, 0.9192, 0.813, 0.9193, 0.8127, 0.9096, 0.8471, 0.8537, 0.8471, 0.8632, 0.8125, 0.8636, 0.8126, 0.8545, 0.8471, 0.8632, 0.8472, 0.8719, 0.8126, 0.8721, 0.8125, 0.8636, 0.8126, 0.8721, 0.8126, 0.8807, 0.7782, 0.8808, 0.7781, 0.8722, 0.8126, 0.8807, 0.8128, 0.8897, 0.7784, 0.8898, 0.7782, 0.8808, 0.8128, 0.8897, 0.8127, 0.8994, 0.7782, 0.8996, 0.7784, 0.8898, 0.8127, 0.8994, 0.8127, 0.9096, 0.7784, 0.9098, 0.7782, 0.8996, 0.8127, 0.9096, 0.813, 0.9193, 0.7786, 0.9196, 0.7784, 0.9098, 0.8126, 0.8545, 0.8125, 0.8636, 0.7781, 0.8635, 0.7783, 0.8545, 0.8125, 0.8636, 0.8126, 0.8721, 0.7781, 0.8722, 0.7781, 0.8635, 0.7781, 0.8722, 0.7782, 0.8808, 0.7436, 0.8808, 0.7437, 0.872, 0.7782, 0.8808, 0.7784, 0.8898, 0.7438, 0.8898, 0.7436, 0.8808, 0.7784, 0.8898, 0.7782, 0.8996, 0.7437, 0.8998, 0.7438, 0.8898, 0.7782, 0.8996, 0.7784, 0.9098, 0.7438, 0.9099, 0.7437, 0.8998, 0.7784, 0.9098, 0.7786, 0.9196, 0.7439, 0.9198, 0.7438, 0.9099, 0.7783, 0.8545, 0.7781, 0.8635, 0.7438, 0.8633, 0.7438, 0.8546, 0.7781, 0.8635, 0.7781, 0.8722, 0.7437, 0.872, 0.7438, 0.8633, 0.7437, 0.872, 0.7436, 0.8808, 0.7093, 0.8804, 0.7095, 0.8717, 0.7436, 0.8808, 0.7438, 0.8898, 0.7092, 0.889, 0.7093, 0.8804, 0.7438, 0.8898, 0.7437, 0.8998, 0.7092, 0.8988, 0.7092, 0.889, 0.7437, 0.8998, 0.7438, 0.9099, 0.7092, 0.9089, 0.7092, 0.8988, 0.7438, 0.9099, 0.7439, 0.9198, 0.7089, 0.9192, 0.7092, 0.9089, 0.7438, 0.8546, 0.7438, 0.8633, 0.7096, 0.8632, 0.7095, 0.8542, 0.7438, 0.8633, 0.7437, 0.872, 0.7095, 0.8717, 0.7096, 0.8632, 0.7095, 0.8717, 0.7093, 0.8804, 0.6751, 0.8799, 0.6753, 0.8714, 0.7093, 0.8804, 0.7092, 0.889, 0.6748, 0.8888, 0.6751, 0.8799, 0.7092, 0.889, 0.7092, 0.8988, 0.6749, 0.8984, 0.6748, 0.8888, 0.7092, 0.8988, 0.7092, 0.9089, 0.6747, 0.9084, 0.6749, 0.8984, 0.7092, 0.9089, 0.7089, 0.9192, 0.6742, 0.9181, 0.6747, 0.9084, 0.7095, 0.8542, 0.7096, 0.8632, 0.6754, 0.8626, 0.6753, 0.8536, 0.7096, 0.8632, 0.7095, 0.8717, 0.6753, 0.8714, 0.6754, 0.8626, 0.6753, 0.8714, 0.6751, 0.8799, 0.641, 0.8795, 0.6411, 0.871, 0.6751, 0.8799, 0.6748, 0.8888, 0.6409, 0.8887, 0.641, 0.8795, 0.6748, 0.8888, 0.6749, 0.8984, 0.6411, 0.8982, 0.6409, 0.8887, 0.6749, 0.8984, 0.6747, 0.9084, 0.6408, 0.9082, 0.6411, 0.8982, 0.6747, 0.9084, 0.6742, 0.9181, 0.6407, 0.9173, 0.6408, 0.9082, 0.6753, 0.8536, 0.6754, 0.8626, 0.6411, 0.8624, 0.6409, 0.8534, 0.6754, 0.8626, 0.6753, 0.8714, 0.6411, 0.871, 0.6411, 0.8624, 0.6411, 0.871, 0.641, 0.8795, 0.6071, 0.8797, 0.6071, 0.8712, 0.641, 0.8795, 0.6409, 0.8887, 0.6071, 0.8882, 0.6071, 0.8797, 0.6409, 0.8887, 0.6411, 0.8982, 0.6074, 0.8977, 0.6071, 0.8882, 0.6411, 0.8982, 0.6408, 0.9082, 0.6073, 0.9076, 0.6074, 0.8977, 0.6408, 0.9082, 0.6407, 0.9173, 0.6075, 0.9171, 0.6073, 0.9076, 0.6409, 0.8534, 0.6411, 0.8624, 0.607, 0.8627, 0.6069, 0.8534, 0.6411, 0.8624, 0.6411, 0.871, 0.6071, 0.8712, 0.607, 0.8627, 0.6071, 0.8712, 0.6071, 0.8797, 0.5735, 0.8798, 0.5735, 0.8714, 0.6071, 0.8797, 0.6071, 0.8882, 0.5734, 0.8886, 0.5735, 0.8798, 0.6071, 0.8882, 0.6074, 0.8977, 0.5737, 0.8981, 0.5734, 0.8886, 0.6074, 0.8977, 0.6073, 0.9076, 0.5738, 0.908, 0.5737, 0.8981, 0.6073, 0.9076, 0.6075, 0.9171, 0.5741, 0.9175, 0.5738, 0.908, 0.6069, 0.8534, 0.607, 0.8627, 0.5734, 0.8631, 0.5733, 0.8544, 0.607, 0.8627, 0.6071, 0.8712, 0.5735, 0.8714, 0.5734, 0.8631, 0.5735, 0.8714, 0.5735, 0.8798, 0.54, 0.8798, 0.54, 0.8716, 0.5735, 0.8798, 0.5734, 0.8886, 0.54, 0.8887, 0.54, 0.8798, 0.5734, 0.8886, 0.5737, 0.8981, 0.5403, 0.898, 0.54, 0.8887, 0.5737, 0.8981, 0.5738, 0.908, 0.5403, 0.908, 0.5403, 0.898, 0.5738, 0.908, 0.5741, 0.9175, 0.5404, 0.9178, 0.5403, 0.908, 0.5733, 0.8544, 0.5734, 0.8631, 0.5401, 0.8632, 0.5403, 0.8548, 0.5734, 0.8631, 0.5735, 0.8714, 0.54, 0.8716, 0.5401, 0.8632, 0.54, 0.8716, 0.54, 0.8798, 0.5046, 0.8807, 0.5036, 0.8711, 0.54, 0.8798, 0.54, 0.8887, 0.5069, 0.8895, 0.5046, 0.8807, 0.54, 0.8887, 0.5403, 0.898, 0.5086, 0.8982, 0.5069, 0.8895, 0.5403, 0.898, 0.5403, 0.908, 0.5085, 0.9071, 0.5086, 0.8982, 0.5403, 0.908, 0.5404, 0.9178, 0.5064, 0.9163, 0.5085, 0.9071, 0.5403, 0.8548, 0.5401, 0.8632, 0.5048, 0.8617, 0.5073, 0.8526, 0.5401, 0.8632, 0.54, 0.8716, 0.5036, 0.8711, 0.5048, 0.8617, 0.9877, 0.8732, 0.9865, 0.8828, 0.9501, 0.8814, 0.9501, 0.8729, 0.9865, 0.8828, 0.9838, 0.8922, 0.95, 0.8903, 0.9501, 0.8814, 0.9838, 0.8922, 0.9815, 0.9012, 0.9498, 0.8997, 0.95, 0.8903, 0.9815, 0.9012, 0.9812, 0.91, 0.9496, 0.9098, 0.9498, 0.8997, 0.9812, 0.91, 0.9828, 0.9187, 0.9499, 0.9192, 0.9496, 0.9098, 0.9844, 0.854, 0.9867, 0.8635, 0.9501, 0.8644, 0.9501, 0.8554, 0.9867, 0.8635, 0.9877, 0.8732, 0.9501, 0.8729, 0.9501, 0.8644, 0.9501, 0.8729, 0.9501, 0.8814, 0.9161, 0.8813, 0.9161, 0.8727, 0.9501, 0.8814, 0.95, 0.8903, 0.9162, 0.8902, 0.9161, 0.8813, 0.95, 0.8903, 0.9498, 0.8997, 0.916, 0.8998, 0.9162, 0.8902, 0.9498, 0.8997, 0.9496, 0.9098, 0.9158, 0.9098, 0.916, 0.8998, 0.9496, 0.9098, 0.9499, 0.9192, 0.916, 0.9195, 0.9158, 0.9098, 0.9501, 0.8554, 0.9501, 0.8644, 0.9161, 0.864, 0.9163, 0.8554, 0.9501, 0.8644, 0.9501, 0.8729, 0.9161, 0.8727, 0.9161, 0.864, 0.9161, 0.8727, 0.9161, 0.8813, 0.8818, 0.8809, 0.8819, 0.8722, 0.9161, 0.8813, 0.9162, 0.8902, 0.8819, 0.8899, 0.8818, 0.8809, 0.9162, 0.8902, 0.916, 0.8998, 0.8818, 0.8998, 0.8819, 0.8899, 0.916, 0.8998, 0.9158, 0.9098, 0.8816, 0.9099, 0.8818, 0.8998, 0.9158, 0.9098, 0.916, 0.9195, 0.8817, 0.9196, 0.8816, 0.9099, 0.9163, 0.8554, 0.9161, 0.864, 0.8819, 0.8636, 0.882, 0.8545, 0.9161, 0.864, 0.9161, 0.8727, 0.8819, 0.8722, 0.8819, 0.8636])
me_mesh_001.materials.append(mat_material_002)
me_mesh_001.update()
me_mesh_001.normals_split_custom_set([tuple(v) for v in zip(*[iter([-0.524, 0.8474, 0.08573, -0.266, 0.5312, 0.8044, 0.009628, 0.6273, 0.7787, -0.1054, 0.9933, 0.04672, -0.266, 0.5312, 0.8044, 0.1887, -0.1726, 0.9668, 0.1208, -0.1962, 0.9731, 0.009628, 0.6273, 0.7787, 0.1887, -0.1726, 0.9668, 0.5136, -0.7688, 0.3809, 0.1419, -0.8984, 0.4156, 0.1208, -0.1962, 0.9731, 0.5136, -0.7688, 0.3809, 0.417, -0.7361, -0.5332, 0.04531, -0.8657, -0.4985, 0.1419, -0.8984, 0.4156, 0.417, -0.7361, -0.5332, -0.01866, -0.1023, -0.9946, -0.08656, -0.126, -0.9882, 0.04531, -0.8657, -0.4985, -0.01866, -0.1023, -0.9946, -0.4241, 0.5848, -0.6915, -0.1485, 0.6809, -0.7172, -0.08656, -0.126, -0.9882, -0.4241, 0.5848, -0.6915, -0.524, 0.8474, 0.08573, -0.1054, 0.9933, 0.04672, -0.1485, 0.6809, -0.7172, -0.1054, 0.9933, 0.04672, 0.009628, 0.6273, 0.7787, 0.299, 0.5939, 0.7469, 0.3341, 0.9426, -0.001559, 0.009628, 0.6273, 0.7787, 0.1208, -0.1962, 0.9731, 0.04947, -0.188, 0.9809, 0.299, 0.5939, 0.7469, 0.1208, -0.1962, 0.9731, 0.1419, -0.8984, 0.4156, -0.2483, -0.8533, 0.4584, 0.04947, -0.188, 0.9809, 0.1419, -0.8984, 0.4156, 0.04531, -0.8657, -0.4985, -0.3449, -0.8206, -0.4557, -0.2483, -0.8533, 0.4584, 0.04531, -0.8657, -0.4985, -0.08656, -0.126, -0.9882, -0.1578, -0.1178, -0.9804, -0.3449, -0.8206, -0.4557, -0.08656, -0.126, -0.9882, -0.1485, 0.6809, -0.7172, 0.1409, 0.6475, -0.749, -0.1578, -0.1178, -0.9804, -0.1485, 0.6809, -0.7172, -0.1054, 0.9933, 0.04672, 0.3341, 0.9426, -0.001559, 0.1409, 0.6475, -0.749, 0.3341, 0.9426, -0.001559, 0.299, 0.5939, 0.7469, 0.5449, 0.4375, 0.7153, 0.7074, 0.7051, -0.04952, 0.299, 0.5939, 0.7469, 0.04947, -0.188, 0.9809, -0.01108, -0.1495, 0.9887, 0.5449, 0.4375, 0.7153, 0.04947, -0.188, 0.9809, -0.2483, -0.8533, 0.4584, -0.5798, -0.6425, 0.501, -0.01108, -0.1495, 0.9887, -0.2483, -0.8533, 0.4584, -0.3449, -0.8206, -0.4557, -0.6765, -0.6097, -0.4131, -0.5798, -0.6425, 0.501, -0.3449, -0.8206, -0.4557, -0.1578, -0.1178, -0.9804, -0.2184, -0.07924, -0.9726, -0.6765, -0.6097, -0.4131, -0.1578, -0.1178, -0.9804, 0.1409, 0.6475, -0.749, 0.3868, 0.4911, -0.7805, -0.2184, -0.07924, -0.9726, 0.1409, 0.6475, -0.749, 0.3341, 0.9426, -0.001559, 0.7074, 0.7051, -0.04952, 0.3868, 0.4911, -0.7805, 0.7074, 0.7051, -0.04952, 0.5449, 0.4375, 0.7153, 0.6984, 0.1892, 0.6902, 0.9406, 0.328, -0.08768, 0.5449, 0.4375, 0.7153, -0.01108, -0.1495, 0.9887, -0.0489, -0.08831, 0.9949, 0.6984, 0.1892, 0.6902, -0.01108, -0.1495, 0.9887, -0.5798, -0.6425, 0.501, -0.7869, -0.3076, 0.5349, -0.0489, -0.08831, 0.9949, -0.5798, -0.6425, 0.501, -0.6765, -0.6097, -0.4131, -0.8835, -0.2749, -0.3792, -0.7869, -0.3076, 0.5349, -0.6765, -0.6097, -0.4131, -0.2184, -0.07924, -0.9726, -0.2562, -0.01808, -0.9665, -0.8835, -0.2749, -0.3792, -0.2184, -0.07924, -0.9726, 0.3868, 0.4911, -0.7805, 0.5403, 0.2428, -0.8057, -0.2562, -0.01808, -0.9665, 0.3868, 0.4911, -0.7805, 0.7074, 0.7051, -0.04952, 0.9406, 0.328, -0.08768, 0.5403, 0.2428, -0.8057, 0.9406, 0.328, -0.08768, 0.6984, 0.1892, 0.6902, 0.7293, -0.1019, 0.6765, 0.9875, -0.1141, -0.1085, 0.6984, 0.1892, 0.6902, -0.0489, -0.08831, 0.9949, -0.05651, -0.01661, 0.9983, 0.7293, -0.1019, 0.6765, -0.0489, -0.08831, 0.9949, -0.7869, -0.3076, 0.5349, -0.8286, 0.08495, 0.5534, -0.05651, -0.01661, 0.9983, -0.7869, -0.3076, 0.5349, -0.8835, -0.2749, -0.3792, -0.9252, 0.1177, -0.3607, -0.8286, 0.08495, 0.5534, -0.8835, -0.2749, -0.3792, -0.2562, -0.01808, -0.9665, -0.2638, 0.05362, -0.9631, -0.9252, 0.1177, -0.3607, -0.2562, -0.01808, -0.9665, 0.5403, 0.2428, -0.8057, 0.5712, -0.04835, -0.8194, -0.2638, 0.05362, -0.9631, 0.5403, 0.2428, -0.8057, 0.9406, 0.328, -0.08768, 0.9875, -0.1141, -0.1085, 0.5712, -0.04835, -0.8194, 0.9875, -0.1141, -0.1085, 0.7293, -0.1019, 0.6765, 0.6314, -0.3781, 0.677, 0.8389, -0.5336, -0.1078, 0.7293, -0.1019, 0.6765, -0.05651, -0.01661, 0.9983, -0.0324, 0.05142, 0.9982, 0.6314, -0.3781, 0.677, -0.05651, -0.01661, 0.9983, -0.8286, 0.08495, 0.5534, -0.6966, 0.4574, 0.5527, -0.0324, 0.05142, 0.9982, -0.8286, 0.08495, 0.5534, -0.9252, 0.1177, -0.3607, -0.7932, 0.4902, -0.3614, -0.6966, 0.4574, 0.5527, -0.9252, 0.1177, -0.3607, -0.2638, 0.05362, -0.9631, -0.2397, 0.1217, -0.9632, -0.7932, 0.4902, -0.3614, -0.2638, 0.05362, -0.9631, 0.5712, -0.04835, -0.8194, 0.4733, -0.3246, -0.8189, -0.2397, 0.1217, -0.9632, 0.5712, -0.04835, -0.8194, 0.9875, -0.1141, -0.1085, 0.8389, -0.5336, -0.1078, 0.4733, -0.3246, -0.8189, 0.8389, -0.5336, -0.1078, 0.6314, -0.3781, 0.677, 0.4241, -0.5848, 0.6915, 0.524, -0.8474, -0.08573, 0.6314, -0.3781, 0.677, -0.0324, 0.05142, 0.9982, 0.01866, 0.1023, 0.9946, 0.4241, -0.5848, 0.6915, -0.0324, 0.05142, 0.9982, -0.6966, 0.4574, 0.5527, -0.417, 0.7361, 0.5332, 0.01866, 0.1023, 0.9946, -0.6966, 0.4574, 0.5527, -0.7932, 0.4902, -0.3614, -0.5136, 0.7688, -0.3809, -0.417, 0.7361, 0.5332, -0.7932, 0.4902, -0.3614, -0.2397, 0.1217, -0.9632, -0.1887, 0.1726, -0.9668, -0.5136, 0.7688, -0.3809, -0.2397, 0.1217, -0.9632, 0.4733, -0.3246, -0.8189, 0.266, -0.5312, -0.8044, -0.1887, 0.1726, -0.9668, 0.4733, -0.3246, -0.8189, 0.8389, -0.5336, -0.1078, 0.524, -0.8474, -0.08573, 0.266, -0.5312, -0.8044, 0.524, -0.8474, -0.08573, 0.4241, -0.5848, 0.6915, 0.1485, -0.6809, 0.7172, 0.1054, -0.9933, -0.04671, 0.4241, -0.5848, 0.6915, 0.01866, 0.1023, 0.9946, 0.08656, 0.126, 0.9882, 0.1485, -0.6809, 0.7172, 0.01866, 0.1023, 0.9946, -0.417, 0.7361, 0.5332, -0.04531, 0.8657, 0.4985, 0.08656, 0.126, 0.9882, -0.417, 0.7361, 0.5332, -0.5136, 0.7688, -0.3809, -0.1419, 0.8984, -0.4156, -0.04531, 0.8657, 0.4985, -0.5136, 0.7688, -0.3809, -0.1887, 0.1726, -0.9668, -0.1208, 0.1962, -0.9731, -0.1419, 0.8984, -0.4156, -0.1887, 0.1726, -0.9668, 0.266, -0.5312, -0.8044, -0.009631, -0.6273, -0.7787, -0.1208, 0.1962, -0.9731, 0.266, -0.5312, -0.8044, 0.524, -0.8474, -0.08573, 0.1054, -0.9933, -0.04671, -0.009631, -0.6273, -0.7787, 0.1054, -0.9933, -0.04671, 0.1485, -0.6809, 0.7172, -0.1409, -0.6475, 0.749, -0.3341, -0.9426, 0.001557, 0.1485, -0.6809, 0.7172, 0.08656, 0.126, 0.9882, 0.1578, 0.1178, 0.9804, -0.1409, -0.6475, 0.749, 0.08656, 0.126, 0.9882, -0.04531, 0.8657, 0.4985, 0.3449, 0.8206, 0.4557, 0.1578, 0.1178, 0.9804, -0.04531, 0.8657, 0.4985, -0.1419, 0.8984, -0.4156, 0.2483, 0.8533, -0.4584, 0.3449, 0.8206, 0.4557, -0.1419, 0.8984, -0.4156, -0.1208, 0.1962, -0.9731, -0.04947, 0.188, -0.9809, 0.2483, 0.8533, -0.4584, -0.1208, 0.1962, -0.9731, -0.009631, -0.6273, -0.7787, -0.299, -0.5939, -0.7469, -0.04947, 0.188, -0.9809, -0.009631, -0.6273, -0.7787, 0.1054, -0.9933, -0.04671, -0.3341, -0.9426, 0.001557, -0.299, -0.5939, -0.7469, -0.3341, -0.9426, 0.001557, -0.1409, -0.6475, 0.749, -0.3868, -0.4911, 0.7805, -0.7074, -0.7051, 0.04952, -0.1409, -0.6475, 0.749, 0.1578, 0.1178, 0.9804, 0.2184, 0.07925, 0.9726, -0.3868, -0.4911, 0.7805, 0.1578, 0.1178, 0.9804, 0.3449, 0.8206, 0.4557, 0.6765, 0.6097, 0.4131, 0.2184, 0.07925, 0.9726, 0.3449, 0.8206, 0.4557, 0.2483, 0.8533, -0.4584, 0.5798, 0.6425, -0.501, 0.6765, 0.6097, 0.4131, 0.2483, 0.8533, -0.4584, -0.04947, 0.188, -0.9809, 0.01108, 0.1495, -0.9887, 0.5798, 0.6425, -0.501, -0.04947, 0.188, -0.9809, -0.299, -0.5939, -0.7469, -0.5449, -0.4375, -0.7153, 0.01108, 0.1495, -0.9887, -0.299, -0.5939, -0.7469, -0.3341, -0.9426, 0.001557, -0.7074, -0.7051, 0.04952, -0.5449, -0.4375, -0.7153, -0.7074, -0.7051, 0.04952, -0.3868, -0.4911, 0.7805, -0.5403, -0.2428, 0.8057, -0.9406, -0.328, 0.08768, -0.3868, -0.4911, 0.7805, 0.2184, 0.07925, 0.9726, 0.2562, 0.01808, 0.9665, -0.5403, -0.2428, 0.8057, 0.2184, 0.07925, 0.9726, 0.6765, 0.6097, 0.4131, 0.8836, 0.2749, 0.3792, 0.2562, 0.01808, 0.9665, 0.6765, 0.6097, 0.4131, 0.5798, 0.6425, -0.501, 0.7869, 0.3076, -0.5349, 0.8836, 0.2749, 0.3792, 0.5798, 0.6425, -0.501, 0.01108, 0.1495, -0.9887, 0.04891, 0.08831, -0.9949, 0.7869, 0.3076, -0.5349, 0.01108, 0.1495, -0.9887, -0.5449, -0.4375, -0.7153, -0.6985, -0.1892, -0.6902, 0.04891, 0.08831, -0.9949, -0.5449, -0.4375, -0.7153, -0.7074, -0.7051, 0.04952, -0.9406, -0.328, 0.08768, -0.6985, -0.1892, -0.6902, -0.9406, -0.328, 0.08768, -0.5403, -0.2428, 0.8057, -0.5712, 0.04835, 0.8194, -0.9875, 0.1141, 0.1085, -0.5403, -0.2428, 0.8057, 0.2562, 0.01808, 0.9665, 0.2638, -0.05362, 0.9631, -0.5712, 0.04835, 0.8194, 0.2562, 0.01808, 0.9665, 0.8836, 0.2749, 0.3792, 0.9252, -0.1177, 0.3607, 0.2638, -0.05362, 0.9631, 0.8836, 0.2749, 0.3792, 0.7869, 0.3076, -0.5349, 0.8286, -0.08495, -0.5534, 0.9252, -0.1177, 0.3607, 0.7869, 0.3076, -0.5349, 0.04891, 0.08831, -0.9949, 0.05652, 0.01661, -0.9983, 0.8286, -0.08495, -0.5534, 0.04891, 0.08831, -0.9949, -0.6985, -0.1892, -0.6902, -0.7294, 0.1019, -0.6765, 0.05652, 0.01661, -0.9983, -0.6985, -0.1892, -0.6902, -0.9406, -0.328, 0.08768, -0.9875, 0.1141, 0.1085, -0.7294, 0.1019, -0.6765, -0.9875, 0.1141, 0.1085, -0.5712, 0.04835, 0.8194, -0.4733, 0.3246, 0.8189, -0.8389, 0.5336, 0.1078, -0.5712, 0.04835, 0.8194, 0.2638, -0.05362, 0.9631, 0.2397, -0.1217, 0.9632, -0.4733, 0.3246, 0.8189, 0.2638, -0.05362, 0.9631, 0.9252, -0.1177, 0.3607, 0.7932, -0.4902, 0.3613, 0.2397, -0.1217, 0.9632, 0.9252, -0.1177, 0.3607, 0.8286, -0.08495, -0.5534, 0.6966, -0.4574, -0.5528, 0.7932, -0.4902, 0.3613, 0.8286, -0.08495, -0.5534, 0.05652, 0.01661, -0.9983, 0.0324, -0.05142, -0.9982, 0.6966, -0.4574, -0.5528, 0.05652, 0.01661, -0.9983, -0.7294, 0.1019, -0.6765, -0.6314, 0.3781, -0.677, 0.0324, -0.05142, -0.9982, -0.7294, 0.1019, -0.6765, -0.9875, 0.1141, 0.1085, -0.8389, 0.5336, 0.1078, -0.6314, 0.3781, -0.677, -0.8389, 0.5336, 0.1078, -0.4733, 0.3246, 0.8189, -0.266, 0.5312, 0.8044, -0.524, 0.8474, 0.08573, -0.4733, 0.3246, 0.8189, 0.2397, -0.1217, 0.9632, 0.1887, -0.1726, 0.9668, -0.266, 0.5312, 0.8044, 0.2397, -0.1217, 0.9632, 0.7932, -0.4902, 0.3613, 0.5136, -0.7688, 0.3809, 0.1887, -0.1726, 0.9668, 0.7932, -0.4902, 0.3613, 0.6966, -0.4574, -0.5528, 0.417, -0.7361, -0.5332, 0.5136, -0.7688, 0.3809, 0.6966, -0.4574, -0.5528, 0.0324, -0.05142, -0.9982, -0.01866, -0.1023, -0.9946, 0.417, -0.7361, -0.5332, 0.0324, -0.05142, -0.9982, -0.6314, 0.3781, -0.677, -0.4241, 0.5848, -0.6915, -0.01866, -0.1023, -0.9946, -0.6314, 0.3781, -0.677, -0.8389, 0.5336, 0.1078, -0.524, 0.8474, 0.08573, -0.4241, 0.5848, -0.6915])] * 3)])
me_mesh_002 = bpy.data.meshes.new('Mesh.002')
me_mesh_002.from_pydata([(0.1118, 0.05093, 0.02544), (0.1131, 0.04871, 0.02392), (0.1131, 0.04871, 0.02091), (0.1117, 0.05093, 0.01942), (0.1104, 0.05315, 0.02095), (0.1104, 0.05315, 0.02395), (0.1179, 0.05471, 0.02299), (0.1185, 0.05202, 0.02177), (0.117, 0.05109, 0.01936), (0.1148, 0.05285, 0.01817), (0.1143, 0.05554, 0.0194), (0.1158, 0.05646, 0.02181), (0.1216, 0.05703, 0.01678), (0.1218, 0.05406, 0.01632), (0.1193, 0.05257, 0.01543), (0.1167, 0.05404, 0.015), (0.1166, 0.05701, 0.01547), (0.1191, 0.05851, 0.01636), (0.1215, 0.05702, 0.009184), (0.1217, 0.05406, 0.00965), (0.1193, 0.05256, 0.01062), (0.1167, 0.05404, 0.01112), (0.1165, 0.05701, 0.01065), (0.119, 0.0585, 0.009687), (0.1176, 0.05469, 0.003096), (0.1183, 0.052, 0.004306), (0.1168, 0.05108, 0.006763), (0.1147, 0.05284, 0.00801), (0.1141, 0.05553, 0.0068), (0.1155, 0.05645, 0.004343), (0.1114, 0.05091, 0.0008442), (0.1128, 0.04869, 0.00233), (0.1129, 0.04869, 0.005338), (0.1115, 0.05092, 0.00686), (0.1101, 0.05314, 0.005375), (0.1101, 0.05313, 0.002367), (0.1053, 0.04714, 0.00329), (0.1074, 0.04538, 0.004476), (0.109, 0.0463, 0.006886), (0.1084, 0.04899, 0.008109), (0.1063, 0.05075, 0.006923), (0.1047, 0.04982, 0.004513), (0.1016, 0.04481, 0.009499), (0.1042, 0.04334, 0.009926), (0.1066, 0.04483, 0.01082), (0.1065, 0.0478, 0.01128), (0.1039, 0.04928, 0.01085), (0.1014, 0.04778, 0.009963), (0.1017, 0.04482, 0.0171), (0.1043, 0.04334, 0.0166), (0.1067, 0.04484, 0.01563), (0.1065, 0.0478, 0.01516), (0.104, 0.04928, 0.01567), (0.1015, 0.04779, 0.01663), (0.1056, 0.04716, 0.02319), (0.1077, 0.0454, 0.02194), (0.1092, 0.04632, 0.01948), (0.1085, 0.049, 0.01827), (0.1064, 0.05076, 0.01952), (0.105, 0.04984, 0.02198)], [], [(0, 1, 7, 6), (1, 2, 8, 7), (2, 3, 9, 8), (3, 4, 10, 9), (4, 5, 11, 10), (5, 0, 6, 11), (6, 7, 13, 12), (7, 8, 14, 13), (8, 9, 15, 14), (9, 10, 16, 15), (10, 11, 17, 16), (11, 6, 12, 17), (12, 13, 19, 18), (13, 14, 20, 19), (14, 15, 21, 20), (15, 16, 22, 21), (16, 17, 23, 22), (17, 12, 18, 23), (18, 19, 25, 24), (19, 20, 26, 25), (20, 21, 27, 26), (21, 22, 28, 27), (22, 23, 29, 28), (23, 18, 24, 29), (24, 25, 31, 30), (25, 26, 32, 31), (26, 27, 33, 32), (27, 28, 34, 33), (28, 29, 35, 34), (29, 24, 30, 35), (30, 31, 37, 36), (31, 32, 38, 37), (32, 33, 39, 38), (33, 34, 40, 39), (34, 35, 41, 40), (35, 30, 36, 41), (36, 37, 43, 42), (37, 38, 44, 43), (38, 39, 45, 44), (39, 40, 46, 45), (40, 41, 47, 46), (41, 36, 42, 47), (42, 43, 49, 48), (43, 44, 50, 49), (44, 45, 51, 50), (45, 46, 52, 51), (46, 47, 53, 52), (47, 42, 48, 53), (48, 49, 55, 54), (49, 50, 56, 55), (50, 51, 57, 56), (51, 52, 58, 57), (52, 53, 59, 58), (53, 48, 54, 59), (54, 55, 1, 0), (55, 56, 2, 1), (56, 57, 3, 2), (57, 58, 4, 3), (58, 59, 5, 4), (59, 54, 0, 5)])
me_mesh_002.polygons.foreach_set('use_smooth', [True] * 60)
_uv = me_mesh_002.uv_layers.new(name='UVChannel_1')
_uv.uv.foreach_set('vector', [0.5732, 0.7369, 0.5666, 0.7367, 0.5668, 0.7221, 0.5735, 0.7221, 0.5666, 0.7367, 0.5587, 0.7368, 0.5595, 0.7221, 0.5668, 0.7221, 0.5587, 0.7368, 0.5484, 0.7364, 0.5492, 0.7224, 0.5595, 0.7221, 0.5971, 0.7374, 0.5872, 0.7369, 0.5882, 0.7224, 0.5986, 0.7231, 0.5872, 0.7369, 0.5793, 0.7371, 0.5801, 0.7225, 0.5882, 0.7224, 0.5793, 0.7371, 0.5732, 0.7369, 0.5735, 0.7221, 0.5801, 0.7225, 0.5735, 0.7221, 0.5668, 0.7221, 0.5666, 0.7069, 0.5738, 0.7068, 0.5668, 0.7221, 0.5595, 0.7221, 0.5582, 0.7067, 0.5666, 0.7069, 0.5595, 0.7221, 0.5492, 0.7224, 0.5474, 0.7077, 0.5582, 0.7067, 0.5986, 0.7231, 0.5882, 0.7224, 0.5897, 0.7073, 0.6005, 0.7079, 0.5882, 0.7224, 0.5801, 0.7225, 0.5807, 0.707, 0.5897, 0.7073, 0.5801, 0.7225, 0.5735, 0.7221, 0.5738, 0.7068, 0.5807, 0.707, 0.5738, 0.7068, 0.5666, 0.7069, 0.566, 0.6905, 0.5736, 0.6902, 0.5666, 0.7069, 0.5582, 0.7067, 0.557, 0.6907, 0.566, 0.6905, 0.5582, 0.7067, 0.5474, 0.7077, 0.5461, 0.6923, 0.557, 0.6907, 0.6005, 0.7079, 0.5897, 0.7073, 0.5898, 0.6909, 0.6016, 0.692, 0.5897, 0.7073, 0.5807, 0.707, 0.5813, 0.6904, 0.5898, 0.6909, 0.5807, 0.707, 0.5738, 0.7068, 0.5736, 0.6902, 0.5813, 0.6904, 0.5736, 0.6902, 0.566, 0.6905, 0.5645, 0.6722, 0.5732, 0.6713, 0.566, 0.6905, 0.557, 0.6907, 0.5543, 0.6735, 0.5645, 0.6722, 0.557, 0.6907, 0.5461, 0.6923, 0.5425, 0.6766, 0.5543, 0.6735, 0.6016, 0.692, 0.5898, 0.6909, 0.5923, 0.6731, 0.604, 0.676, 0.5898, 0.6909, 0.5813, 0.6904, 0.582, 0.6719, 0.5923, 0.6731, 0.5813, 0.6904, 0.5736, 0.6902, 0.5732, 0.6713, 0.582, 0.6719, 0.5732, 0.6713, 0.5645, 0.6722, 0.5599, 0.6476, 0.5732, 0.6446, 0.5645, 0.6722, 0.5543, 0.6735, 0.5483, 0.6546, 0.5599, 0.6476, 0.5543, 0.6735, 0.5425, 0.6766, 0.5369, 0.6608, 0.5483, 0.6546, 0.604, 0.676, 0.5923, 0.6731, 0.598, 0.6541, 0.6094, 0.6602, 0.5923, 0.6731, 0.582, 0.6719, 0.5862, 0.6473, 0.598, 0.6541, 0.582, 0.6719, 0.5732, 0.6713, 0.5732, 0.6446, 0.5862, 0.6473, 0.5742, 0.8246, 0.5621, 0.8227, 0.5649, 0.8002, 0.5728, 0.8005, 0.5621, 0.8227, 0.5512, 0.8169, 0.5559, 0.7992, 0.5649, 0.8002, 0.5512, 0.8169, 0.5404, 0.8119, 0.5446, 0.7972, 0.5559, 0.7992, 0.6051, 0.8103, 0.5947, 0.8152, 0.5901, 0.7985, 0.6006, 0.7962, 0.5947, 0.8152, 0.5853, 0.8212, 0.5807, 0.8, 0.5901, 0.7985, 0.5853, 0.8212, 0.5742, 0.8246, 0.5728, 0.8005, 0.5807, 0.8, 0.5728, 0.8005, 0.5649, 0.8002, 0.5652, 0.783, 0.5726, 0.783, 0.5649, 0.8002, 0.5559, 0.7992, 0.556, 0.7829, 0.5652, 0.783, 0.5559, 0.7992, 0.5446, 0.7972, 0.5453, 0.782, 0.556, 0.7829, 0.6006, 0.7962, 0.5901, 0.7985, 0.5878, 0.7823, 0.5988, 0.7813, 0.5901, 0.7985, 0.5807, 0.8, 0.5798, 0.7828, 0.5878, 0.7823, 0.5807, 0.8, 0.5728, 0.8005, 0.5726, 0.783, 0.5798, 0.7828, 0.5726, 0.783, 0.5652, 0.783, 0.5653, 0.7669, 0.5722, 0.767, 0.5652, 0.783, 0.556, 0.7829, 0.5569, 0.7672, 0.5653, 0.7669, 0.556, 0.7829, 0.5453, 0.782, 0.5461, 0.7663, 0.5569, 0.7672, 0.5988, 0.7813, 0.5878, 0.7823, 0.5878, 0.7668, 0.5977, 0.7663, 0.5878, 0.7823, 0.5798, 0.7828, 0.5792, 0.767, 0.5878, 0.7668, 0.5798, 0.7828, 0.5726, 0.783, 0.5722, 0.767, 0.5792, 0.767, 0.5722, 0.767, 0.5653, 0.7669, 0.5659, 0.7515, 0.5725, 0.7518, 0.5653, 0.7669, 0.5569, 0.7672, 0.5577, 0.7517, 0.5659, 0.7515, 0.5569, 0.7672, 0.5461, 0.7663, 0.5469, 0.751, 0.5577, 0.7517, 0.5977, 0.7663, 0.5878, 0.7668, 0.5866, 0.7517, 0.5973, 0.7516, 0.5878, 0.7668, 0.5792, 0.767, 0.5792, 0.7518, 0.5866, 0.7517, 0.5792, 0.767, 0.5722, 0.767, 0.5725, 0.7518, 0.5792, 0.7518, 0.5725, 0.7518, 0.5659, 0.7515, 0.5666, 0.7367, 0.5732, 0.7369, 0.5659, 0.7515, 0.5577, 0.7517, 0.5587, 0.7368, 0.5666, 0.7367, 0.5577, 0.7517, 0.5469, 0.751, 0.5484, 0.7364, 0.5587, 0.7368, 0.5973, 0.7516, 0.5866, 0.7517, 0.5872, 0.7369, 0.5971, 0.7374, 0.5866, 0.7517, 0.5792, 0.7518, 0.5793, 0.7371, 0.5872, 0.7369, 0.5792, 0.7518, 0.5725, 0.7518, 0.5732, 0.7369, 0.5793, 0.7371])
me_mesh_002.materials.append(mat_material_002)
me_mesh_002.update()
me_mesh_002.normals_split_custom_set([tuple(v) for v in zip(*[iter([0.01516, 0.0009556, 0.9999, 0.4384, -0.7017, 0.5616, 0.7212, -0.5277, 0.4488, 0.5135, 0.3076, 0.801, 0.4384, -0.7017, 0.5616, 0.4679, -0.7753, -0.4242, 0.2597, -0.9034, -0.3411, 0.7212, -0.5277, 0.4488, 0.4679, -0.7753, -0.4242, -0.01516, -0.0009605, -0.9999, -0.5135, -0.3076, -0.801, 0.2597, -0.9034, -0.3411, -0.01516, -0.0009605, -0.9999, -0.4806, 0.7745, -0.4113, -0.6888, 0.6464, -0.3282, -0.5135, -0.3076, -0.801, -0.4806, 0.7745, -0.4113, -0.4212, 0.7028, 0.5733, -0.1383, 0.8768, 0.4605, -0.6888, 0.6464, -0.3282, -0.4212, 0.7028, 0.5733, 0.01516, 0.0009556, 0.9999, 0.5135, 0.3076, 0.801, -0.1383, 0.8768, 0.4605, 0.5135, 0.3076, 0.801, 0.7212, -0.5277, 0.4488, 0.8927, -0.4203, 0.1623, 0.8158, 0.4968, 0.2962, 0.7212, -0.5277, 0.4488, 0.2597, -0.9034, -0.3411, 0.1334, -0.9825, -0.1302, 0.8927, -0.4203, 0.1623, 0.2597, -0.9034, -0.3411, -0.5135, -0.3076, -0.801, -0.8158, -0.4968, -0.2962, 0.1334, -0.9825, -0.1302, -0.5135, -0.3076, -0.801, -0.6888, 0.6464, -0.3282, -0.8151, 0.5674, -0.1173, -0.8158, -0.4968, -0.2962, -0.6888, 0.6464, -0.3282, -0.1383, 0.8768, 0.4605, 0.03321, 0.9842, 0.174, -0.8151, 0.5674, -0.1173, -0.1383, 0.8768, 0.4605, 0.5135, 0.3076, 0.801, 0.8158, 0.4968, 0.2962, 0.03321, 0.9842, 0.174, 0.8158, 0.4968, 0.2962, 0.8927, -0.4203, 0.1623, 0.8874, -0.4207, -0.1885, 0.8064, 0.4962, -0.3218, 0.8927, -0.4203, 0.1623, 0.1334, -0.9825, -0.1302, 0.1373, -0.9822, 0.128, 0.8874, -0.4207, -0.1885, 0.1334, -0.9825, -0.1302, -0.8158, -0.4968, -0.2962, -0.8064, -0.4962, 0.3218, 0.1373, -0.9822, 0.128, -0.8158, -0.4968, -0.2962, -0.8151, 0.5674, -0.1173, -0.8112, 0.5676, 0.1409, -0.8064, -0.4962, 0.3218, -0.8151, 0.5674, -0.1173, 0.03321, 0.9842, 0.174, 0.02789, 0.9839, -0.1768, -0.8112, 0.5676, 0.1409, 0.03321, 0.9842, 0.174, 0.8158, 0.4968, 0.2962, 0.8064, 0.4962, -0.3218, 0.02789, 0.9839, -0.1768, 0.8064, 0.4962, -0.3218, 0.8874, -0.4207, -0.1885, 0.7073, -0.5285, -0.4694, 0.489, 0.3061, -0.8168, 0.8874, -0.4207, -0.1885, 0.1373, -0.9822, 0.128, 0.2699, -0.9028, 0.3348, 0.7073, -0.5285, -0.4694, 0.1373, -0.9822, 0.128, -0.8064, -0.4962, 0.3218, -0.489, -0.3061, 0.8168, 0.2699, -0.9028, 0.3348, -0.8064, -0.4962, 0.3218, -0.8112, 0.5676, 0.1409, -0.6785, 0.647, 0.3477, -0.489, -0.3061, 0.8168, -0.8112, 0.5676, 0.1409, 0.02789, 0.9839, -0.1768, -0.1522, 0.876, -0.4577, -0.6785, 0.647, 0.3477, 0.02789, 0.9839, -0.1768, 0.8064, 0.4962, -0.3218, 0.489, 0.3061, -0.8168, -0.1522, 0.876, -0.4577, 0.489, 0.3061, -0.8168, 0.7073, -0.5285, -0.4694, 0.4212, -0.7028, -0.5733, -0.01516, -0.0009547, -0.9999, 0.7073, -0.5285, -0.4694, 0.2699, -0.9028, 0.3348, 0.4806, -0.7745, 0.4113, 0.4212, -0.7028, -0.5733, 0.2699, -0.9028, 0.3348, -0.489, -0.3061, 0.8168, 0.01516, 0.0009574, 0.9999, 0.4806, -0.7745, 0.4113, -0.489, -0.3061, 0.8168, -0.6785, 0.647, 0.3477, -0.4679, 0.7753, 0.4242, 0.01516, 0.0009574, 0.9999, -0.6785, 0.647, 0.3477, -0.1522, 0.876, -0.4577, -0.4384, 0.7017, -0.5616, -0.4679, 0.7753, 0.4242, -0.1522, 0.876, -0.4577, 0.489, 0.3061, -0.8168, -0.01516, -0.0009547, -0.9999, -0.4384, 0.7017, -0.5616, -0.01516, -0.0009547, -0.9999, 0.4212, -0.7028, -0.5733, 0.1383, -0.8768, -0.4605, -0.5135, -0.3076, -0.801, 0.4212, -0.7028, -0.5733, 0.4806, -0.7745, 0.4113, 0.6888, -0.6464, 0.3282, 0.1383, -0.8768, -0.4605, 0.4806, -0.7745, 0.4113, 0.01516, 0.0009574, 0.9999, 0.5135, 0.3076, 0.801, 0.6888, -0.6464, 0.3282, 0.01516, 0.0009574, 0.9999, -0.4679, 0.7753, 0.4242, -0.2597, 0.9034, 0.3411, 0.5135, 0.3076, 0.801, -0.4679, 0.7753, 0.4242, -0.4384, 0.7017, -0.5616, -0.7212, 0.5277, -0.4488, -0.2597, 0.9034, 0.3411, -0.4384, 0.7017, -0.5616, -0.01516, -0.0009547, -0.9999, -0.5135, -0.3076, -0.801, -0.7212, 0.5277, -0.4488, -0.5135, -0.3076, -0.801, 0.1383, -0.8768, -0.4605, -0.03322, -0.9842, -0.174, -0.8158, -0.4968, -0.2962, 0.1383, -0.8768, -0.4605, 0.6888, -0.6464, 0.3282, 0.8151, -0.5674, 0.1173, -0.03322, -0.9842, -0.174, 0.6888, -0.6464, 0.3282, 0.5135, 0.3076, 0.801, 0.8158, 0.4968, 0.2962, 0.8151, -0.5674, 0.1173, 0.5135, 0.3076, 0.801, -0.2597, 0.9034, 0.3411, -0.1334, 0.9825, 0.1302, 0.8158, 0.4968, 0.2962, -0.2597, 0.9034, 0.3411, -0.7212, 0.5277, -0.4488, -0.8927, 0.4203, -0.1623, -0.1334, 0.9825, 0.1302, -0.7212, 0.5277, -0.4488, -0.5135, -0.3076, -0.801, -0.8158, -0.4968, -0.2962, -0.8927, 0.4203, -0.1623, -0.8158, -0.4968, -0.2962, -0.03322, -0.9842, -0.174, -0.0279, -0.9839, 0.1768, -0.8064, -0.4962, 0.3218, -0.03322, -0.9842, -0.174, 0.8151, -0.5674, 0.1173, 0.8112, -0.5676, -0.1409, -0.0279, -0.9839, 0.1768, 0.8151, -0.5674, 0.1173, 0.8158, 0.4968, 0.2962, 0.8064, 0.4962, -0.3218, 0.8112, -0.5676, -0.1409, 0.8158, 0.4968, 0.2962, -0.1334, 0.9825, 0.1302, -0.1373, 0.9822, -0.128, 0.8064, 0.4962, -0.3218, -0.1334, 0.9825, 0.1302, -0.8927, 0.4203, -0.1623, -0.8874, 0.4207, 0.1884, -0.1373, 0.9822, -0.128, -0.8927, 0.4203, -0.1623, -0.8158, -0.4968, -0.2962, -0.8064, -0.4962, 0.3218, -0.8874, 0.4207, 0.1884, -0.8064, -0.4962, 0.3218, -0.0279, -0.9839, 0.1768, 0.1522, -0.876, 0.4577, -0.489, -0.3061, 0.8168, -0.0279, -0.9839, 0.1768, 0.8112, -0.5676, -0.1409, 0.6785, -0.647, -0.3477, 0.1522, -0.876, 0.4577, 0.8112, -0.5676, -0.1409, 0.8064, 0.4962, -0.3218, 0.489, 0.3061, -0.8168, 0.6785, -0.647, -0.3477, 0.8064, 0.4962, -0.3218, -0.1373, 0.9822, -0.128, -0.2699, 0.9028, -0.3348, 0.489, 0.3061, -0.8168, -0.1373, 0.9822, -0.128, -0.8874, 0.4207, 0.1884, -0.7073, 0.5286, 0.4694, -0.2699, 0.9028, -0.3348, -0.8874, 0.4207, 0.1884, -0.8064, -0.4962, 0.3218, -0.489, -0.3061, 0.8168, -0.7073, 0.5286, 0.4694, -0.489, -0.3061, 0.8168, 0.1522, -0.876, 0.4577, 0.4384, -0.7017, 0.5616, 0.01516, 0.0009556, 0.9999, 0.1522, -0.876, 0.4577, 0.6785, -0.647, -0.3477, 0.4679, -0.7753, -0.4242, 0.4384, -0.7017, 0.5616, 0.6785, -0.647, -0.3477, 0.489, 0.3061, -0.8168, -0.01516, -0.0009605, -0.9999, 0.4679, -0.7753, -0.4242, 0.489, 0.3061, -0.8168, -0.2699, 0.9028, -0.3348, -0.4806, 0.7745, -0.4113, -0.01516, -0.0009605, -0.9999, -0.2699, 0.9028, -0.3348, -0.7073, 0.5286, 0.4694, -0.4212, 0.7028, 0.5733, -0.4806, 0.7745, -0.4113, -0.7073, 0.5286, 0.4694, -0.489, -0.3061, 0.8168, 0.01516, 0.0009556, 0.9999, -0.4212, 0.7028, 0.5733])] * 3)])
me_mesh_003 = bpy.data.meshes.new('Mesh.003')
me_mesh_003.from_pydata([(0.03775, -0.07246, 0.02126), (0.04111, -0.07061, 0.02121), (-0.004134, -0.008271, 0.02184), (0.00924, -0.0009018, 0.02163), (-0.03601, 0.06143, 0.02225), (-0.03264, 0.06329, 0.0222), (0.03779, -0.07246, 0.0238), (0.04115, -0.0706, 0.02375), (-0.004096, -0.008268, 0.02437), (0.009278, -0.0008993, 0.02416), (-0.03597, 0.06144, 0.02479), (-0.03261, 0.06329, 0.02474), (-0.03785, 0.04467, 0.01961), (-0.03785, 0.04467, 0.02786), (-0.03883, 0.07091, 0.01961), (-0.03883, 0.07091, 0.02786), (-0.01724, 0.05595, 0.01961), (-0.01724, 0.05595, 0.02786)], [], [(6, 7, 9, 8), (8, 9, 11, 10), (0, 1, 7, 6), (1, 3, 9, 7), (3, 5, 11, 9), (5, 4, 10, 11), (4, 2, 8, 10), (2, 0, 6, 8), (12, 13, 15, 14), (14, 15, 17, 16), (16, 17, 13, 12), (14, 16, 12), (15, 13, 17)])
me_mesh_003.polygons.foreach_set('use_smooth', [1, 1, 1, 1, 1, 1, 1, 1, 0, 0, 0, 0, 0])
me_mesh_003.polygons.foreach_set('material_index', [0, 0, 0, 0, 0, 0, 0, 0, 1, 1, 1, 1, 1])
_k = set([(0, 6), (1, 7), (4, 10), (5, 11), (6, 7), (6, 8), (7, 9), (8, 10), (9, 11), (10, 11)])
me_mesh_003.attributes.new('sharp_edge', 'BOOLEAN', 'EDGE').data.foreach_set('value', [ (min(e.vertices), max(e.vertices)) in _k for e in me_mesh_003.edges])
_uv = me_mesh_003.uv_layers.new(name='UVChannel_1')
_uv.uv.foreach_set('vector', [0.07036, 0.4665, 0.06001, 0.4671, 0.03537, 0.2521, 0.09543, 0.2502, 0.09543, 0.2502, 0.03537, 0.2521, 0.05981, 0.03461, 0.07001, 0.03569, 0.07682, 0.4797, 0.05368, 0.4762, 0.06001, 0.4671, 0.07036, 0.4665, 0.05368, 0.4762, 0.02673, 0.2524, 0.03537, 0.2521, 0.06001, 0.4671, 0.02673, 0.2524, 0.0532, 0.02531, 0.05981, 0.03461, 0.03537, 0.2521, 0.0532, 0.02531, 0.07606, 0.02327, 0.07001, 0.03569, 0.05981, 0.03461, 0.07606, 0.02327, 0.1041, 0.25, 0.09543, 0.2502, 0.07001, 0.03569, 0.1041, 0.25, 0.07682, 0.4797, 0.07036, 0.4665, 0.09543, 0.2502, 0.0, 0.0, 0.0, 0.0, 0.0, 0.0, 0.0, 0.0, 0.0, 0.0, 0.0, 0.0, 0.0, 0.0, 0.0, 0.0, 0.0, 0.0, 0.0, 0.0, 0.0, 0.0, 0.0, 0.0, 0.0, 0.0, 0.0, 0.0, 0.0, 0.0, 0.0, 0.0, 0.0, 0.0, 0.0, 0.0])
_uv.active_render = True
_uv = me_mesh_003.uv_layers.new(name='UVMap')
_uv.uv.foreach_set('vector', [0.0, 0.0, 0.0, 0.0, 0.0, 0.0, 0.0, 0.0, 0.0, 0.0, 0.0, 0.0, 0.0, 0.0, 0.0, 0.0, 0.0, 0.0, 0.0, 0.0, 0.0, 0.0, 0.0, 0.0, 0.0, 0.0, 0.0, 0.0, 0.0, 0.0, 0.0, 0.0, 0.0, 0.0, 0.0, 0.0, 0.0, 0.0, 0.0, 0.0, 0.0, 0.0, 0.0, 0.0, 0.0, 0.0, 0.0, 0.0, 0.0, 0.0, 0.0, 0.0, 0.0, 0.0, 0.0, 0.0, 0.0, 0.0, 0.0, 0.0, 0.0, 0.0, 0.0, 0.0, 0.375, 0.0, 0.625, 0.0, 0.625, 0.25, 0.375, 0.25, 0.375, 0.5, 0.625, 0.5, 0.625, 0.75, 0.375, 0.75, 0.375, 0.75, 0.625, 0.75, 0.625, 1.0, 0.375, 1.0, 0.375, 0.5, 0.375, 0.75, 0.125, 0.75, 0.875, 0.5, 0.875, 0.75, 0.625, 0.75])
me_mesh_003.materials.append(mat_material_005)
me_mesh_003.materials.append(mat_material_006)
me_mesh_003.update()
me_mesh_003.normals_split_custom_set([tuple(v) for v in zip(*[iter([0.01516, 0.000955, 0.9999, 0.01516, 0.000955, 0.9999, 0.01516, 0.0009552, 0.9999, 0.01516, 0.0009552, 0.9999, 0.01516, 0.0009552, 0.9999, 0.01516, 0.0009552, 0.9999, 0.01516, 0.0009553, 0.9999, 0.01516, 0.0009553, 0.9999, 0.4825, -0.8759, -0.006482, 0.4825, -0.8759, -0.006482, 0.4825, -0.8759, -0.006482, 0.4825, -0.8759, -0.006482, 0.9093, 0.4159, -0.01417, 0.8758, 0.4825, -0.01373, 0.8758, 0.4825, -0.01373, 0.9093, 0.4159, -0.01417, 0.8758, 0.4825, -0.01373, 0.8374, 0.5465, -0.01322, 0.8374, 0.5465, -0.01322, 0.8758, 0.4825, -0.01373, -0.4825, 0.8759, 0.006479, -0.4825, 0.8759, 0.006479, -0.4825, 0.8759, 0.006479, -0.4825, 0.8759, 0.006479, -0.9093, -0.4159, 0.01419, -0.8758, -0.4825, 0.01374, -0.8758, -0.4825, 0.01374, -0.9093, -0.4159, 0.01419, -0.8758, -0.4825, 0.01374, -0.8374, -0.5465, 0.01321, -0.8374, -0.5465, 0.01321, -0.8758, -0.4825, 0.01374, -0.9993, -0.03727, 0.0, -0.9993, -0.03727, 0.0, -0.9993, -0.03727, 0.0, -0.9993, -0.03727, 0.0, 0.5698, 0.8218, -5.378e-07, 0.5698, 0.8218, -5.378e-07, 0.5698, 0.8218, -5.378e-07, 0.5698, 0.8218, -5.378e-07, 0.4802, -0.8771, 0.0, 0.4802, -0.8771, 0.0, 0.4802, -0.8771, 0.0, 0.4802, -0.8771, 0.0, -5.274e-08, -6.955e-08, -1.0, -5.274e-08, -6.955e-08, -1.0, -5.274e-08, -6.955e-08, -1.0, -1.055e-07, 0.0, 1.0, -1.055e-07, 0.0, 1.0, -1.055e-07, 0.0, 1.0])] * 3)])

# ---- objects
ob_compass = bpy.data.objects.new('compass', me_mesh)
ob_compass_001 = bpy.data.objects.new('compass.001', me_mesh_001)
ob_compass_002 = bpy.data.objects.new('compass.002', me_mesh_002)
ob_compass_003 = bpy.data.objects.new('compass.003', me_mesh_003)

# ---- transforms, parenting, visibility, modifiers, constraints
ob_compass.location = (0.0, 0.0, 0.0)
ob_compass.color = (0.8, 0.8, 0.8, 1.0)
ob_compass_001.location = (0.0, 0.0, 0.0)
ob_compass_001.color = (0.8, 0.8, 0.8, 1.0)
ob_compass_002.location = (0.0, 0.0, 0.0)
ob_compass_002.color = (0.8, 0.8, 0.8, 1.0)
ob_compass_003.location = (0.0, 0.0, 0.0)
ob_compass_003.color = (0.8, 0.8, 0.8, 1.0)

# ---- collection membership
scene.collection.objects.link(ob_compass)
scene.collection.objects.link(ob_compass_001)
scene.collection.objects.link(ob_compass_002)
scene.collection.objects.link(ob_compass_003)

# ---- scene / render settings (as saved in the file)
scene.frame_start = 1; scene.frame_end = 250; scene.frame_set(1)
scene.render.engine = 'BLENDER_EEVEE_NEXT'
scene.render.fps = 30
scene.cycles.sampling_pattern = 'TABULATED_SOBOL'
scene.view_settings.view_transform = 'Filmic'
bpy.context.view_layer.update()

# ---- added for rendering (the .blend has no active camera and no usable light): camera, sun
cam_auto = bpy.data.cameras.new('AutoCamera')
cam_auto.lens = 50.0
cam_auto.sensor_width = 36.0
cam_auto.clip_end = 1000.0
ob_auto_camera = bpy.data.objects.new('AutoCamera', cam_auto)
scene.collection.objects.link(ob_auto_camera)
ob_auto_camera.location = (0.354855, -0.404572, 0.280862)
ob_auto_camera.rotation_euler = (1.09748, -7.21219e-08, 0.694738)
scene.camera = ob_auto_camera
light_auto_sun = bpy.data.lights.new('AutoSun', 'SUN')
light_auto_sun.energy = 3.0
light_auto_sun.angle = 0.0523599
ob_auto_sun = bpy.data.objects.new('AutoSun', light_auto_sun)
scene.collection.objects.link(ob_auto_sun)
ob_auto_sun.rotation_euler = (0.872665, 0.174533, 0.523599)
bpy.context.view_layer.update()
